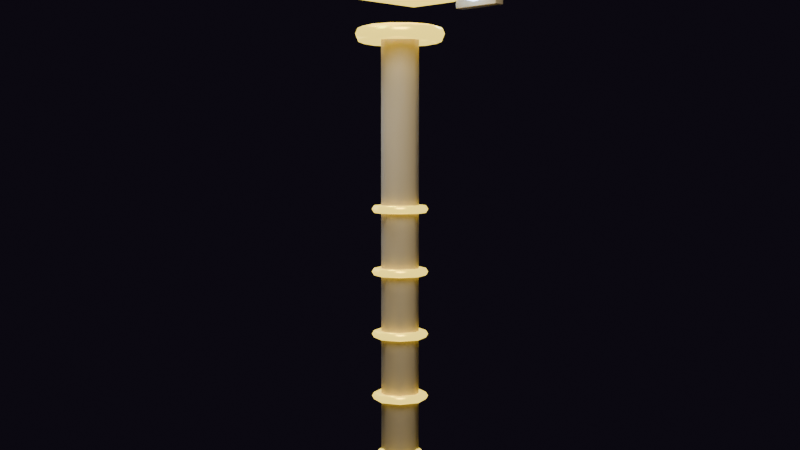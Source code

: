 # Source: source.blend  (saved by Blender 4.5.91; exported with 4.5.12 LTS)
import bpy
from mathutils import Matrix  # noqa: F401  (used for matrix-valued properties, if any)

bpy.ops.wm.read_factory_settings(use_empty=True)
scene = bpy.context.scene
scene.name = 'Scene'

# ---- collections
col_collection = bpy.data.collections.new('Collection'); scene.collection.children.link(col_collection)

# ---- materials (node trees are filled in below, after node groups)
mat_m_hammerstone = bpy.data.materials.new('M_HammerStone')
mat_m_hammergold = bpy.data.materials.new('M_HammerGold')
mat_m_lightningcore = bpy.data.materials.new('M_LightningCore')

# ---- material node trees
mat_m_hammerstone.use_nodes = True; mat_m_hammerstone.node_tree.nodes.clear()
_N = mat_m_hammerstone.node_tree.nodes; _L = mat_m_hammerstone.node_tree.links
n0 = _N.new('ShaderNodeOutputMaterial'); n0.name = 'Material Output'; n0.location = (0, 0)
n1 = _N.new('ShaderNodeBsdfPrincipled'); n1.name = 'Principled BSDF'; n1.location = (0, 0)
n1.inputs[0].default_value = (0.57, 0.48, 0.33, 1.0)
n1.inputs[2].default_value = 0.7
_L.new(n1.outputs[0], n0.inputs[0])
n0.is_active_output = True
mat_m_hammergold.use_nodes = True; mat_m_hammergold.node_tree.nodes.clear()
_N = mat_m_hammergold.node_tree.nodes; _L = mat_m_hammergold.node_tree.links
n0 = _N.new('ShaderNodeOutputMaterial'); n0.name = 'Material Output'; n0.location = (0, 0)
n1 = _N.new('ShaderNodeBsdfPrincipled'); n1.name = 'Principled BSDF'; n1.location = (0, 0)
n1.inputs[0].default_value = (1.0, 0.68, 0.0, 1.0)
n1.inputs[1].default_value = 0.9
n1.inputs[2].default_value = 0.25
n1.inputs[27].default_value = (1.0, 0.75, 0.1, 1.0)
n1.inputs[28].default_value = 2.0
_L.new(n1.outputs[0], n0.inputs[0])
n0.is_active_output = True
mat_m_lightningcore.use_nodes = True; mat_m_lightningcore.node_tree.nodes.clear()
_N = mat_m_lightningcore.node_tree.nodes; _L = mat_m_lightningcore.node_tree.links
n0 = _N.new('ShaderNodeOutputMaterial'); n0.name = 'Material Output'; n0.location = (0, 0)
n1 = _N.new('ShaderNodeBsdfPrincipled'); n1.name = 'Principled BSDF'; n1.location = (0, 0)
n1.inputs[0].default_value = (0.3, 0.5, 1.0, 1.0)
n1.inputs[2].default_value = 0.0
n1.inputs[27].default_value = (0.5, 0.7, 1.0, 1.0)
n1.inputs[28].default_value = 8.0
_L.new(n1.outputs[0], n0.inputs[0])
n0.is_active_output = True

# ---- world
world_world = bpy.data.worlds.new('World'); scene.world = world_world
world_world.use_nodes = True; world_world.node_tree.nodes.clear()
_N = world_world.node_tree.nodes; _L = world_world.node_tree.links
n0 = _N.new('ShaderNodeOutputWorld'); n0.name = 'World Output'; n0.location = (200, 100)
n1 = _N.new('ShaderNodeBackground'); n1.name = 'Background'; n1.location = (-200, 100)
n1.inputs[0].default_value = (0.02, 0.015, 0.03, 1.0)
n1.inputs[1].default_value = 0.3
_L.new(n1.outputs[0], n0.inputs[0])
n0.is_active_output = True
world_world.color = (0.05088, 0.05088, 0.05088)
world_world.sun_shadow_jitter_overblur = 0.0

# ---- cameras
cam_camera_002 = bpy.data.cameras.new('Camera.002')

# ---- lights
light_area_001 = bpy.data.lights.new('Area.001', 'AREA')
light_area_001.color = (1.0, 0.9, 0.7)
light_area_001.energy = 100.0
light_area_001.size = 2.0
light_area_001.size_y = 1.0
light_area_002 = bpy.data.lights.new('Area.002', 'AREA')
light_area_002.color = (0.6, 0.7, 1.0)
light_area_002.energy = 30.0
light_area_002.size = 3.0
light_area_002.size_y = 1.0
light_area_003 = bpy.data.lights.new('Area.003', 'AREA')
light_area_003.energy = 60.0
light_area_003.size = 1.0
light_area_003.size_y = 1.0

# ---- meshes
me_cylinder_015 = bpy.data.meshes.new('Cylinder.015')
me_cylinder_015.from_pydata([(0.0, 0.06, -0.7), (0.0, 0.06, 0.7), (0.04243, 0.04243, -0.7), (0.04243, 0.04243, 0.7), (0.06, 0.0, -0.7), (0.06, 0.0, 0.7), (0.04243, -0.04243, -0.7), (0.04243, -0.04243, 0.7), (0.0, -0.06, -0.7), (0.0, -0.06, 0.7), (-0.04243, -0.04243, -0.7), (-0.04243, -0.04243, 0.7), (-0.06, 0.0, -0.7), (-0.06, 0.0, 0.7), (-0.04243, 0.04243, -0.7), (-0.04243, 0.04243, 0.7)], [], [(0, 1, 3, 2), (2, 3, 5, 4), (4, 5, 7, 6), (6, 7, 9, 8), (8, 9, 11, 10), (10, 11, 13, 12), (3, 1, 15, 13, 11, 9, 7, 5), (12, 13, 15, 14), (14, 15, 1, 0), (0, 2, 4, 6, 8, 10, 12, 14)])
me_cylinder_015.polygons.foreach_set('use_smooth', [True] * 10)
_uv = me_cylinder_015.uv_layers.new(name='UVMap')
_uv.uv.foreach_set('vector', [1.0, 0.5, 1.0, 1.0, 0.875, 1.0, 0.875, 0.5, 0.875, 0.5, 0.875, 1.0, 0.75, 1.0, 0.75, 0.5, 0.75, 0.5, 0.75, 1.0, 0.625, 1.0, 0.625, 0.5, 0.625, 0.5, 0.625, 1.0, 0.5, 1.0, 0.5, 0.5, 0.5, 0.5, 0.5, 1.0, 0.375, 1.0, 0.375, 0.5, 0.375, 0.5, 0.375, 1.0, 0.25, 1.0, 0.25, 0.5, 0.4197, 0.4197, 0.25, 0.49, 0.08029, 0.4197, 0.01, 0.25, 0.08029, 0.08029, 0.25, 0.01, 0.4197, 0.08029, 0.49, 0.25, 0.25, 0.5, 0.25, 1.0, 0.125, 1.0, 0.125, 0.5, 0.125, 0.5, 0.125, 1.0, 0.0, 1.0, 0.0, 0.5, 0.75, 0.49, 0.9197, 0.4197, 0.99, 0.25, 0.9197, 0.08029, 0.75, 0.01, 0.5803, 0.08029, 0.51, 0.25, 0.5803, 0.4197])
me_cylinder_015.materials.append(mat_m_hammerstone)
me_cylinder_015.update()
me_torus_007 = bpy.data.meshes.new('Torus.007')
me_torus_007.from_pydata([(0.09, 0.0, 0.0), (0.0825, 0.0, 0.01299), (0.0675, 0.0, 0.01299), (0.06, 0.0, 1.837e-18), (0.0675, 0.0, -0.01299), (0.0825, 0.0, -0.01299), (0.06364, 0.06364, 0.0), (0.05834, 0.05834, 0.01299), (0.04773, 0.04773, 0.01299), (0.04243, 0.04243, 1.837e-18), (0.04773, 0.04773, -0.01299), (0.05834, 0.05834, -0.01299), (6.795e-09, 0.09, 0.0), (6.229e-09, 0.0825, 0.01299), (5.096e-09, 0.0675, 0.01299), (4.53e-09, 0.06, 1.837e-18), (5.096e-09, 0.0675, -0.01299), (6.229e-09, 0.0825, -0.01299), (-0.06364, 0.06364, 0.0), (-0.05834, 0.05834, 0.01299), (-0.04773, 0.04773, 0.01299), (-0.04243, 0.04243, 1.837e-18), (-0.04773, 0.04773, -0.01299), (-0.05834, 0.05834, -0.01299), (-0.09, 7.868e-09, 0.0), (-0.0825, 7.212e-09, 0.01299), (-0.0675, 5.901e-09, 0.01299), (-0.06, 5.245e-09, 1.837e-18), (-0.0675, 5.901e-09, -0.01299), (-0.0825, 7.212e-09, -0.01299), (-0.06364, -0.06364, 0.0), (-0.05834, -0.05834, 0.01299), (-0.04773, -0.04773, 0.01299), (-0.04243, -0.04243, 1.837e-18), (-0.04773, -0.04773, -0.01299), (-0.05834, -0.05834, -0.01299), (6.795e-09, -0.09, 0.0), (6.229e-09, -0.0825, 0.01299), (5.096e-09, -0.0675, 0.01299), (4.53e-09, -0.06, 1.837e-18), (5.096e-09, -0.0675, -0.01299), (6.229e-09, -0.0825, -0.01299), (0.06364, -0.06364, 0.0), (0.05834, -0.05834, 0.01299), (0.04773, -0.04773, 0.01299), (0.04243, -0.04243, 1.837e-18), (0.04773, -0.04773, -0.01299), (0.05834, -0.05834, -0.01299)], [], [(0, 6, 7, 1), (1, 7, 8, 2), (2, 8, 9, 3), (3, 9, 10, 4), (4, 10, 11, 5), (5, 11, 6, 0), (6, 12, 13, 7), (7, 13, 14, 8), (8, 14, 15, 9), (9, 15, 16, 10), (10, 16, 17, 11), (11, 17, 12, 6), (12, 18, 19, 13), (13, 19, 20, 14), (14, 20, 21, 15), (15, 21, 22, 16), (16, 22, 23, 17), (17, 23, 18, 12), (18, 24, 25, 19), (19, 25, 26, 20), (20, 26, 27, 21), (21, 27, 28, 22), (22, 28, 29, 23), (23, 29, 24, 18), (24, 30, 31, 25), (25, 31, 32, 26), (26, 32, 33, 27), (27, 33, 34, 28), (28, 34, 35, 29), (29, 35, 30, 24), (30, 36, 37, 31), (31, 37, 38, 32), (32, 38, 39, 33), (33, 39, 40, 34), (34, 40, 41, 35), (35, 41, 36, 30), (36, 42, 43, 37), (37, 43, 44, 38), (38, 44, 45, 39), (39, 45, 46, 40), (40, 46, 47, 41), (41, 47, 42, 36), (42, 0, 1, 43), (43, 1, 2, 44), (44, 2, 3, 45), (45, 3, 4, 46), (46, 4, 5, 47), (47, 5, 0, 42)])
me_torus_007.polygons.foreach_set('use_smooth', [True] * 48)
_uv = me_torus_007.uv_layers.new(name='UVMap')
_uv.uv.foreach_set('vector', [0.5, 0.5, 0.625, 0.5, 0.625, 0.6667, 0.5, 0.6667, 0.5, 0.6667, 0.625, 0.6667, 0.625, 0.8333, 0.5, 0.8333, 0.5, 0.8333, 0.625, 0.8333, 0.625, 1.0, 0.5, 1.0, 0.5, -1.11e-16, 0.625, -1.11e-16, 0.625, 0.1667, 0.5, 0.1667, 0.5, 0.1667, 0.625, 0.1667, 0.625, 0.3333, 0.5, 0.3333, 0.5, 0.3333, 0.625, 0.3333, 0.625, 0.5, 0.5, 0.5, 0.625, 0.5, 0.75, 0.5, 0.75, 0.6667, 0.625, 0.6667, 0.625, 0.6667, 0.75, 0.6667, 0.75, 0.8333, 0.625, 0.8333, 0.625, 0.8333, 0.75, 0.8333, 0.75, 1.0, 0.625, 1.0, 0.625, -1.11e-16, 0.75, -1.11e-16, 0.75, 0.1667, 0.625, 0.1667, 0.625, 0.1667, 0.75, 0.1667, 0.75, 0.3333, 0.625, 0.3333, 0.625, 0.3333, 0.75, 0.3333, 0.75, 0.5, 0.625, 0.5, 0.75, 0.5, 0.875, 0.5, 0.875, 0.6667, 0.75, 0.6667, 0.75, 0.6667, 0.875, 0.6667, 0.875, 0.8333, 0.75, 0.8333, 0.75, 0.8333, 0.875, 0.8333, 0.875, 1.0, 0.75, 1.0, 0.75, -1.11e-16, 0.875, -1.11e-16, 0.875, 0.1667, 0.75, 0.1667, 0.75, 0.1667, 0.875, 0.1667, 0.875, 0.3333, 0.75, 0.3333, 0.75, 0.3333, 0.875, 0.3333, 0.875, 0.5, 0.75, 0.5, 0.875, 0.5, 1.0, 0.5, 1.0, 0.6667, 0.875, 0.6667, 0.875, 0.6667, 1.0, 0.6667, 1.0, 0.8333, 0.875, 0.8333, 0.875, 0.8333, 1.0, 0.8333, 1.0, 1.0, 0.875, 1.0, 0.875, -1.11e-16, 1.0, -1.11e-16, 1.0, 0.1667, 0.875, 0.1667, 0.875, 0.1667, 1.0, 0.1667, 1.0, 0.3333, 0.875, 0.3333, 0.875, 0.3333, 1.0, 0.3333, 1.0, 0.5, 0.875, 0.5, 0.0, 0.5, 0.125, 0.5, 0.125, 0.6667, 0.0, 0.6667, 0.0, 0.6667, 0.125, 0.6667, 0.125, 0.8333, 0.0, 0.8333, 0.0, 0.8333, 0.125, 0.8333, 0.125, 1.0, 0.0, 1.0, 0.0, -1.11e-16, 0.125, -1.11e-16, 0.125, 0.1667, 0.0, 0.1667, 0.0, 0.1667, 0.125, 0.1667, 0.125, 0.3333, 0.0, 0.3333, 0.0, 0.3333, 0.125, 0.3333, 0.125, 0.5, 0.0, 0.5, 0.125, 0.5, 0.25, 0.5, 0.25, 0.6667, 0.125, 0.6667, 0.125, 0.6667, 0.25, 0.6667, 0.25, 0.8333, 0.125, 0.8333, 0.125, 0.8333, 0.25, 0.8333, 0.25, 1.0, 0.125, 1.0, 0.125, -1.11e-16, 0.25, -1.11e-16, 0.25, 0.1667, 0.125, 0.1667, 0.125, 0.1667, 0.25, 0.1667, 0.25, 0.3333, 0.125, 0.3333, 0.125, 0.3333, 0.25, 0.3333, 0.25, 0.5, 0.125, 0.5, 0.25, 0.5, 0.375, 0.5, 0.375, 0.6667, 0.25, 0.6667, 0.25, 0.6667, 0.375, 0.6667, 0.375, 0.8333, 0.25, 0.8333, 0.25, 0.8333, 0.375, 0.8333, 0.375, 1.0, 0.25, 1.0, 0.25, -1.11e-16, 0.375, -1.11e-16, 0.375, 0.1667, 0.25, 0.1667, 0.25, 0.1667, 0.375, 0.1667, 0.375, 0.3333, 0.25, 0.3333, 0.25, 0.3333, 0.375, 0.3333, 0.375, 0.5, 0.25, 0.5, 0.375, 0.5, 0.5, 0.5, 0.5, 0.6667, 0.375, 0.6667, 0.375, 0.6667, 0.5, 0.6667, 0.5, 0.8333, 0.375, 0.8333, 0.375, 0.8333, 0.5, 0.8333, 0.5, 1.0, 0.375, 1.0, 0.375, -1.11e-16, 0.5, -1.11e-16, 0.5, 0.1667, 0.375, 0.1667, 0.375, 0.1667, 0.5, 0.1667, 0.5, 0.3333, 0.375, 0.3333, 0.375, 0.3333, 0.5, 0.3333, 0.5, 0.5, 0.375, 0.5])
me_torus_007.materials.append(mat_m_hammergold)
me_torus_007.update()
me_torus_008 = bpy.data.meshes.new('Torus.008')
me_torus_008.from_pydata([(0.09, 0.0, 0.0), (0.0825, 0.0, 0.01299), (0.0675, 0.0, 0.01299), (0.06, 0.0, 1.837e-18), (0.0675, 0.0, -0.01299), (0.0825, 0.0, -0.01299), (0.06364, 0.06364, 0.0), (0.05834, 0.05834, 0.01299), (0.04773, 0.04773, 0.01299), (0.04243, 0.04243, 1.837e-18), (0.04773, 0.04773, -0.01299), (0.05834, 0.05834, -0.01299), (6.795e-09, 0.09, 0.0), (6.229e-09, 0.0825, 0.01299), (5.096e-09, 0.0675, 0.01299), (4.53e-09, 0.06, 1.837e-18), (5.096e-09, 0.0675, -0.01299), (6.229e-09, 0.0825, -0.01299), (-0.06364, 0.06364, 0.0), (-0.05834, 0.05834, 0.01299), (-0.04773, 0.04773, 0.01299), (-0.04243, 0.04243, 1.837e-18), (-0.04773, 0.04773, -0.01299), (-0.05834, 0.05834, -0.01299), (-0.09, 7.868e-09, 0.0), (-0.0825, 7.212e-09, 0.01299), (-0.0675, 5.901e-09, 0.01299), (-0.06, 5.245e-09, 1.837e-18), (-0.0675, 5.901e-09, -0.01299), (-0.0825, 7.212e-09, -0.01299), (-0.06364, -0.06364, 0.0), (-0.05834, -0.05834, 0.01299), (-0.04773, -0.04773, 0.01299), (-0.04243, -0.04243, 1.837e-18), (-0.04773, -0.04773, -0.01299), (-0.05834, -0.05834, -0.01299), (6.795e-09, -0.09, 0.0), (6.229e-09, -0.0825, 0.01299), (5.096e-09, -0.0675, 0.01299), (4.53e-09, -0.06, 1.837e-18), (5.096e-09, -0.0675, -0.01299), (6.229e-09, -0.0825, -0.01299), (0.06364, -0.06364, 0.0), (0.05834, -0.05834, 0.01299), (0.04773, -0.04773, 0.01299), (0.04243, -0.04243, 1.837e-18), (0.04773, -0.04773, -0.01299), (0.05834, -0.05834, -0.01299)], [], [(0, 6, 7, 1), (1, 7, 8, 2), (2, 8, 9, 3), (3, 9, 10, 4), (4, 10, 11, 5), (5, 11, 6, 0), (6, 12, 13, 7), (7, 13, 14, 8), (8, 14, 15, 9), (9, 15, 16, 10), (10, 16, 17, 11), (11, 17, 12, 6), (12, 18, 19, 13), (13, 19, 20, 14), (14, 20, 21, 15), (15, 21, 22, 16), (16, 22, 23, 17), (17, 23, 18, 12), (18, 24, 25, 19), (19, 25, 26, 20), (20, 26, 27, 21), (21, 27, 28, 22), (22, 28, 29, 23), (23, 29, 24, 18), (24, 30, 31, 25), (25, 31, 32, 26), (26, 32, 33, 27), (27, 33, 34, 28), (28, 34, 35, 29), (29, 35, 30, 24), (30, 36, 37, 31), (31, 37, 38, 32), (32, 38, 39, 33), (33, 39, 40, 34), (34, 40, 41, 35), (35, 41, 36, 30), (36, 42, 43, 37), (37, 43, 44, 38), (38, 44, 45, 39), (39, 45, 46, 40), (40, 46, 47, 41), (41, 47, 42, 36), (42, 0, 1, 43), (43, 1, 2, 44), (44, 2, 3, 45), (45, 3, 4, 46), (46, 4, 5, 47), (47, 5, 0, 42)])
me_torus_008.polygons.foreach_set('use_smooth', [True] * 48)
_uv = me_torus_008.uv_layers.new(name='UVMap')
_uv.uv.foreach_set('vector', [0.5, 0.5, 0.625, 0.5, 0.625, 0.6667, 0.5, 0.6667, 0.5, 0.6667, 0.625, 0.6667, 0.625, 0.8333, 0.5, 0.8333, 0.5, 0.8333, 0.625, 0.8333, 0.625, 1.0, 0.5, 1.0, 0.5, -1.11e-16, 0.625, -1.11e-16, 0.625, 0.1667, 0.5, 0.1667, 0.5, 0.1667, 0.625, 0.1667, 0.625, 0.3333, 0.5, 0.3333, 0.5, 0.3333, 0.625, 0.3333, 0.625, 0.5, 0.5, 0.5, 0.625, 0.5, 0.75, 0.5, 0.75, 0.6667, 0.625, 0.6667, 0.625, 0.6667, 0.75, 0.6667, 0.75, 0.8333, 0.625, 0.8333, 0.625, 0.8333, 0.75, 0.8333, 0.75, 1.0, 0.625, 1.0, 0.625, -1.11e-16, 0.75, -1.11e-16, 0.75, 0.1667, 0.625, 0.1667, 0.625, 0.1667, 0.75, 0.1667, 0.75, 0.3333, 0.625, 0.3333, 0.625, 0.3333, 0.75, 0.3333, 0.75, 0.5, 0.625, 0.5, 0.75, 0.5, 0.875, 0.5, 0.875, 0.6667, 0.75, 0.6667, 0.75, 0.6667, 0.875, 0.6667, 0.875, 0.8333, 0.75, 0.8333, 0.75, 0.8333, 0.875, 0.8333, 0.875, 1.0, 0.75, 1.0, 0.75, -1.11e-16, 0.875, -1.11e-16, 0.875, 0.1667, 0.75, 0.1667, 0.75, 0.1667, 0.875, 0.1667, 0.875, 0.3333, 0.75, 0.3333, 0.75, 0.3333, 0.875, 0.3333, 0.875, 0.5, 0.75, 0.5, 0.875, 0.5, 1.0, 0.5, 1.0, 0.6667, 0.875, 0.6667, 0.875, 0.6667, 1.0, 0.6667, 1.0, 0.8333, 0.875, 0.8333, 0.875, 0.8333, 1.0, 0.8333, 1.0, 1.0, 0.875, 1.0, 0.875, -1.11e-16, 1.0, -1.11e-16, 1.0, 0.1667, 0.875, 0.1667, 0.875, 0.1667, 1.0, 0.1667, 1.0, 0.3333, 0.875, 0.3333, 0.875, 0.3333, 1.0, 0.3333, 1.0, 0.5, 0.875, 0.5, 0.0, 0.5, 0.125, 0.5, 0.125, 0.6667, 0.0, 0.6667, 0.0, 0.6667, 0.125, 0.6667, 0.125, 0.8333, 0.0, 0.8333, 0.0, 0.8333, 0.125, 0.8333, 0.125, 1.0, 0.0, 1.0, 0.0, -1.11e-16, 0.125, -1.11e-16, 0.125, 0.1667, 0.0, 0.1667, 0.0, 0.1667, 0.125, 0.1667, 0.125, 0.3333, 0.0, 0.3333, 0.0, 0.3333, 0.125, 0.3333, 0.125, 0.5, 0.0, 0.5, 0.125, 0.5, 0.25, 0.5, 0.25, 0.6667, 0.125, 0.6667, 0.125, 0.6667, 0.25, 0.6667, 0.25, 0.8333, 0.125, 0.8333, 0.125, 0.8333, 0.25, 0.8333, 0.25, 1.0, 0.125, 1.0, 0.125, -1.11e-16, 0.25, -1.11e-16, 0.25, 0.1667, 0.125, 0.1667, 0.125, 0.1667, 0.25, 0.1667, 0.25, 0.3333, 0.125, 0.3333, 0.125, 0.3333, 0.25, 0.3333, 0.25, 0.5, 0.125, 0.5, 0.25, 0.5, 0.375, 0.5, 0.375, 0.6667, 0.25, 0.6667, 0.25, 0.6667, 0.375, 0.6667, 0.375, 0.8333, 0.25, 0.8333, 0.25, 0.8333, 0.375, 0.8333, 0.375, 1.0, 0.25, 1.0, 0.25, -1.11e-16, 0.375, -1.11e-16, 0.375, 0.1667, 0.25, 0.1667, 0.25, 0.1667, 0.375, 0.1667, 0.375, 0.3333, 0.25, 0.3333, 0.25, 0.3333, 0.375, 0.3333, 0.375, 0.5, 0.25, 0.5, 0.375, 0.5, 0.5, 0.5, 0.5, 0.6667, 0.375, 0.6667, 0.375, 0.6667, 0.5, 0.6667, 0.5, 0.8333, 0.375, 0.8333, 0.375, 0.8333, 0.5, 0.8333, 0.5, 1.0, 0.375, 1.0, 0.375, -1.11e-16, 0.5, -1.11e-16, 0.5, 0.1667, 0.375, 0.1667, 0.375, 0.1667, 0.5, 0.1667, 0.5, 0.3333, 0.375, 0.3333, 0.375, 0.3333, 0.5, 0.3333, 0.5, 0.5, 0.375, 0.5])
me_torus_008.materials.append(mat_m_hammergold)
me_torus_008.update()
me_torus_009 = bpy.data.meshes.new('Torus.009')
me_torus_009.from_pydata([(0.09, 0.0, 0.0), (0.0825, 0.0, 0.01299), (0.0675, 0.0, 0.01299), (0.06, 0.0, 1.837e-18), (0.0675, 0.0, -0.01299), (0.0825, 0.0, -0.01299), (0.06364, 0.06364, 0.0), (0.05834, 0.05834, 0.01299), (0.04773, 0.04773, 0.01299), (0.04243, 0.04243, 1.837e-18), (0.04773, 0.04773, -0.01299), (0.05834, 0.05834, -0.01299), (6.795e-09, 0.09, 0.0), (6.229e-09, 0.0825, 0.01299), (5.096e-09, 0.0675, 0.01299), (4.53e-09, 0.06, 1.837e-18), (5.096e-09, 0.0675, -0.01299), (6.229e-09, 0.0825, -0.01299), (-0.06364, 0.06364, 0.0), (-0.05834, 0.05834, 0.01299), (-0.04773, 0.04773, 0.01299), (-0.04243, 0.04243, 1.837e-18), (-0.04773, 0.04773, -0.01299), (-0.05834, 0.05834, -0.01299), (-0.09, 7.868e-09, 0.0), (-0.0825, 7.212e-09, 0.01299), (-0.0675, 5.901e-09, 0.01299), (-0.06, 5.245e-09, 1.837e-18), (-0.0675, 5.901e-09, -0.01299), (-0.0825, 7.212e-09, -0.01299), (-0.06364, -0.06364, 0.0), (-0.05834, -0.05834, 0.01299), (-0.04773, -0.04773, 0.01299), (-0.04243, -0.04243, 1.837e-18), (-0.04773, -0.04773, -0.01299), (-0.05834, -0.05834, -0.01299), (6.795e-09, -0.09, 0.0), (6.229e-09, -0.0825, 0.01299), (5.096e-09, -0.0675, 0.01299), (4.53e-09, -0.06, 1.837e-18), (5.096e-09, -0.0675, -0.01299), (6.229e-09, -0.0825, -0.01299), (0.06364, -0.06364, 0.0), (0.05834, -0.05834, 0.01299), (0.04773, -0.04773, 0.01299), (0.04243, -0.04243, 1.837e-18), (0.04773, -0.04773, -0.01299), (0.05834, -0.05834, -0.01299)], [], [(0, 6, 7, 1), (1, 7, 8, 2), (2, 8, 9, 3), (3, 9, 10, 4), (4, 10, 11, 5), (5, 11, 6, 0), (6, 12, 13, 7), (7, 13, 14, 8), (8, 14, 15, 9), (9, 15, 16, 10), (10, 16, 17, 11), (11, 17, 12, 6), (12, 18, 19, 13), (13, 19, 20, 14), (14, 20, 21, 15), (15, 21, 22, 16), (16, 22, 23, 17), (17, 23, 18, 12), (18, 24, 25, 19), (19, 25, 26, 20), (20, 26, 27, 21), (21, 27, 28, 22), (22, 28, 29, 23), (23, 29, 24, 18), (24, 30, 31, 25), (25, 31, 32, 26), (26, 32, 33, 27), (27, 33, 34, 28), (28, 34, 35, 29), (29, 35, 30, 24), (30, 36, 37, 31), (31, 37, 38, 32), (32, 38, 39, 33), (33, 39, 40, 34), (34, 40, 41, 35), (35, 41, 36, 30), (36, 42, 43, 37), (37, 43, 44, 38), (38, 44, 45, 39), (39, 45, 46, 40), (40, 46, 47, 41), (41, 47, 42, 36), (42, 0, 1, 43), (43, 1, 2, 44), (44, 2, 3, 45), (45, 3, 4, 46), (46, 4, 5, 47), (47, 5, 0, 42)])
me_torus_009.polygons.foreach_set('use_smooth', [True] * 48)
_uv = me_torus_009.uv_layers.new(name='UVMap')
_uv.uv.foreach_set('vector', [0.5, 0.5, 0.625, 0.5, 0.625, 0.6667, 0.5, 0.6667, 0.5, 0.6667, 0.625, 0.6667, 0.625, 0.8333, 0.5, 0.8333, 0.5, 0.8333, 0.625, 0.8333, 0.625, 1.0, 0.5, 1.0, 0.5, -1.11e-16, 0.625, -1.11e-16, 0.625, 0.1667, 0.5, 0.1667, 0.5, 0.1667, 0.625, 0.1667, 0.625, 0.3333, 0.5, 0.3333, 0.5, 0.3333, 0.625, 0.3333, 0.625, 0.5, 0.5, 0.5, 0.625, 0.5, 0.75, 0.5, 0.75, 0.6667, 0.625, 0.6667, 0.625, 0.6667, 0.75, 0.6667, 0.75, 0.8333, 0.625, 0.8333, 0.625, 0.8333, 0.75, 0.8333, 0.75, 1.0, 0.625, 1.0, 0.625, -1.11e-16, 0.75, -1.11e-16, 0.75, 0.1667, 0.625, 0.1667, 0.625, 0.1667, 0.75, 0.1667, 0.75, 0.3333, 0.625, 0.3333, 0.625, 0.3333, 0.75, 0.3333, 0.75, 0.5, 0.625, 0.5, 0.75, 0.5, 0.875, 0.5, 0.875, 0.6667, 0.75, 0.6667, 0.75, 0.6667, 0.875, 0.6667, 0.875, 0.8333, 0.75, 0.8333, 0.75, 0.8333, 0.875, 0.8333, 0.875, 1.0, 0.75, 1.0, 0.75, -1.11e-16, 0.875, -1.11e-16, 0.875, 0.1667, 0.75, 0.1667, 0.75, 0.1667, 0.875, 0.1667, 0.875, 0.3333, 0.75, 0.3333, 0.75, 0.3333, 0.875, 0.3333, 0.875, 0.5, 0.75, 0.5, 0.875, 0.5, 1.0, 0.5, 1.0, 0.6667, 0.875, 0.6667, 0.875, 0.6667, 1.0, 0.6667, 1.0, 0.8333, 0.875, 0.8333, 0.875, 0.8333, 1.0, 0.8333, 1.0, 1.0, 0.875, 1.0, 0.875, -1.11e-16, 1.0, -1.11e-16, 1.0, 0.1667, 0.875, 0.1667, 0.875, 0.1667, 1.0, 0.1667, 1.0, 0.3333, 0.875, 0.3333, 0.875, 0.3333, 1.0, 0.3333, 1.0, 0.5, 0.875, 0.5, 0.0, 0.5, 0.125, 0.5, 0.125, 0.6667, 0.0, 0.6667, 0.0, 0.6667, 0.125, 0.6667, 0.125, 0.8333, 0.0, 0.8333, 0.0, 0.8333, 0.125, 0.8333, 0.125, 1.0, 0.0, 1.0, 0.0, -1.11e-16, 0.125, -1.11e-16, 0.125, 0.1667, 0.0, 0.1667, 0.0, 0.1667, 0.125, 0.1667, 0.125, 0.3333, 0.0, 0.3333, 0.0, 0.3333, 0.125, 0.3333, 0.125, 0.5, 0.0, 0.5, 0.125, 0.5, 0.25, 0.5, 0.25, 0.6667, 0.125, 0.6667, 0.125, 0.6667, 0.25, 0.6667, 0.25, 0.8333, 0.125, 0.8333, 0.125, 0.8333, 0.25, 0.8333, 0.25, 1.0, 0.125, 1.0, 0.125, -1.11e-16, 0.25, -1.11e-16, 0.25, 0.1667, 0.125, 0.1667, 0.125, 0.1667, 0.25, 0.1667, 0.25, 0.3333, 0.125, 0.3333, 0.125, 0.3333, 0.25, 0.3333, 0.25, 0.5, 0.125, 0.5, 0.25, 0.5, 0.375, 0.5, 0.375, 0.6667, 0.25, 0.6667, 0.25, 0.6667, 0.375, 0.6667, 0.375, 0.8333, 0.25, 0.8333, 0.25, 0.8333, 0.375, 0.8333, 0.375, 1.0, 0.25, 1.0, 0.25, -1.11e-16, 0.375, -1.11e-16, 0.375, 0.1667, 0.25, 0.1667, 0.25, 0.1667, 0.375, 0.1667, 0.375, 0.3333, 0.25, 0.3333, 0.25, 0.3333, 0.375, 0.3333, 0.375, 0.5, 0.25, 0.5, 0.375, 0.5, 0.5, 0.5, 0.5, 0.6667, 0.375, 0.6667, 0.375, 0.6667, 0.5, 0.6667, 0.5, 0.8333, 0.375, 0.8333, 0.375, 0.8333, 0.5, 0.8333, 0.5, 1.0, 0.375, 1.0, 0.375, -1.11e-16, 0.5, -1.11e-16, 0.5, 0.1667, 0.375, 0.1667, 0.375, 0.1667, 0.5, 0.1667, 0.5, 0.3333, 0.375, 0.3333, 0.375, 0.3333, 0.5, 0.3333, 0.5, 0.5, 0.375, 0.5])
me_torus_009.materials.append(mat_m_hammergold)
me_torus_009.update()
me_torus_010 = bpy.data.meshes.new('Torus.010')
me_torus_010.from_pydata([(0.09, 0.0, 0.0), (0.0825, 0.0, 0.01299), (0.0675, 0.0, 0.01299), (0.06, 0.0, 1.837e-18), (0.0675, 0.0, -0.01299), (0.0825, 0.0, -0.01299), (0.06364, 0.06364, 0.0), (0.05834, 0.05834, 0.01299), (0.04773, 0.04773, 0.01299), (0.04243, 0.04243, 1.837e-18), (0.04773, 0.04773, -0.01299), (0.05834, 0.05834, -0.01299), (6.795e-09, 0.09, 0.0), (6.229e-09, 0.0825, 0.01299), (5.096e-09, 0.0675, 0.01299), (4.53e-09, 0.06, 1.837e-18), (5.096e-09, 0.0675, -0.01299), (6.229e-09, 0.0825, -0.01299), (-0.06364, 0.06364, 0.0), (-0.05834, 0.05834, 0.01299), (-0.04773, 0.04773, 0.01299), (-0.04243, 0.04243, 1.837e-18), (-0.04773, 0.04773, -0.01299), (-0.05834, 0.05834, -0.01299), (-0.09, 7.868e-09, 0.0), (-0.0825, 7.212e-09, 0.01299), (-0.0675, 5.901e-09, 0.01299), (-0.06, 5.245e-09, 1.837e-18), (-0.0675, 5.901e-09, -0.01299), (-0.0825, 7.212e-09, -0.01299), (-0.06364, -0.06364, 0.0), (-0.05834, -0.05834, 0.01299), (-0.04773, -0.04773, 0.01299), (-0.04243, -0.04243, 1.837e-18), (-0.04773, -0.04773, -0.01299), (-0.05834, -0.05834, -0.01299), (6.795e-09, -0.09, 0.0), (6.229e-09, -0.0825, 0.01299), (5.096e-09, -0.0675, 0.01299), (4.53e-09, -0.06, 1.837e-18), (5.096e-09, -0.0675, -0.01299), (6.229e-09, -0.0825, -0.01299), (0.06364, -0.06364, 0.0), (0.05834, -0.05834, 0.01299), (0.04773, -0.04773, 0.01299), (0.04243, -0.04243, 1.837e-18), (0.04773, -0.04773, -0.01299), (0.05834, -0.05834, -0.01299)], [], [(0, 6, 7, 1), (1, 7, 8, 2), (2, 8, 9, 3), (3, 9, 10, 4), (4, 10, 11, 5), (5, 11, 6, 0), (6, 12, 13, 7), (7, 13, 14, 8), (8, 14, 15, 9), (9, 15, 16, 10), (10, 16, 17, 11), (11, 17, 12, 6), (12, 18, 19, 13), (13, 19, 20, 14), (14, 20, 21, 15), (15, 21, 22, 16), (16, 22, 23, 17), (17, 23, 18, 12), (18, 24, 25, 19), (19, 25, 26, 20), (20, 26, 27, 21), (21, 27, 28, 22), (22, 28, 29, 23), (23, 29, 24, 18), (24, 30, 31, 25), (25, 31, 32, 26), (26, 32, 33, 27), (27, 33, 34, 28), (28, 34, 35, 29), (29, 35, 30, 24), (30, 36, 37, 31), (31, 37, 38, 32), (32, 38, 39, 33), (33, 39, 40, 34), (34, 40, 41, 35), (35, 41, 36, 30), (36, 42, 43, 37), (37, 43, 44, 38), (38, 44, 45, 39), (39, 45, 46, 40), (40, 46, 47, 41), (41, 47, 42, 36), (42, 0, 1, 43), (43, 1, 2, 44), (44, 2, 3, 45), (45, 3, 4, 46), (46, 4, 5, 47), (47, 5, 0, 42)])
me_torus_010.polygons.foreach_set('use_smooth', [True] * 48)
_uv = me_torus_010.uv_layers.new(name='UVMap')
_uv.uv.foreach_set('vector', [0.5, 0.5, 0.625, 0.5, 0.625, 0.6667, 0.5, 0.6667, 0.5, 0.6667, 0.625, 0.6667, 0.625, 0.8333, 0.5, 0.8333, 0.5, 0.8333, 0.625, 0.8333, 0.625, 1.0, 0.5, 1.0, 0.5, -1.11e-16, 0.625, -1.11e-16, 0.625, 0.1667, 0.5, 0.1667, 0.5, 0.1667, 0.625, 0.1667, 0.625, 0.3333, 0.5, 0.3333, 0.5, 0.3333, 0.625, 0.3333, 0.625, 0.5, 0.5, 0.5, 0.625, 0.5, 0.75, 0.5, 0.75, 0.6667, 0.625, 0.6667, 0.625, 0.6667, 0.75, 0.6667, 0.75, 0.8333, 0.625, 0.8333, 0.625, 0.8333, 0.75, 0.8333, 0.75, 1.0, 0.625, 1.0, 0.625, -1.11e-16, 0.75, -1.11e-16, 0.75, 0.1667, 0.625, 0.1667, 0.625, 0.1667, 0.75, 0.1667, 0.75, 0.3333, 0.625, 0.3333, 0.625, 0.3333, 0.75, 0.3333, 0.75, 0.5, 0.625, 0.5, 0.75, 0.5, 0.875, 0.5, 0.875, 0.6667, 0.75, 0.6667, 0.75, 0.6667, 0.875, 0.6667, 0.875, 0.8333, 0.75, 0.8333, 0.75, 0.8333, 0.875, 0.8333, 0.875, 1.0, 0.75, 1.0, 0.75, -1.11e-16, 0.875, -1.11e-16, 0.875, 0.1667, 0.75, 0.1667, 0.75, 0.1667, 0.875, 0.1667, 0.875, 0.3333, 0.75, 0.3333, 0.75, 0.3333, 0.875, 0.3333, 0.875, 0.5, 0.75, 0.5, 0.875, 0.5, 1.0, 0.5, 1.0, 0.6667, 0.875, 0.6667, 0.875, 0.6667, 1.0, 0.6667, 1.0, 0.8333, 0.875, 0.8333, 0.875, 0.8333, 1.0, 0.8333, 1.0, 1.0, 0.875, 1.0, 0.875, -1.11e-16, 1.0, -1.11e-16, 1.0, 0.1667, 0.875, 0.1667, 0.875, 0.1667, 1.0, 0.1667, 1.0, 0.3333, 0.875, 0.3333, 0.875, 0.3333, 1.0, 0.3333, 1.0, 0.5, 0.875, 0.5, 0.0, 0.5, 0.125, 0.5, 0.125, 0.6667, 0.0, 0.6667, 0.0, 0.6667, 0.125, 0.6667, 0.125, 0.8333, 0.0, 0.8333, 0.0, 0.8333, 0.125, 0.8333, 0.125, 1.0, 0.0, 1.0, 0.0, -1.11e-16, 0.125, -1.11e-16, 0.125, 0.1667, 0.0, 0.1667, 0.0, 0.1667, 0.125, 0.1667, 0.125, 0.3333, 0.0, 0.3333, 0.0, 0.3333, 0.125, 0.3333, 0.125, 0.5, 0.0, 0.5, 0.125, 0.5, 0.25, 0.5, 0.25, 0.6667, 0.125, 0.6667, 0.125, 0.6667, 0.25, 0.6667, 0.25, 0.8333, 0.125, 0.8333, 0.125, 0.8333, 0.25, 0.8333, 0.25, 1.0, 0.125, 1.0, 0.125, -1.11e-16, 0.25, -1.11e-16, 0.25, 0.1667, 0.125, 0.1667, 0.125, 0.1667, 0.25, 0.1667, 0.25, 0.3333, 0.125, 0.3333, 0.125, 0.3333, 0.25, 0.3333, 0.25, 0.5, 0.125, 0.5, 0.25, 0.5, 0.375, 0.5, 0.375, 0.6667, 0.25, 0.6667, 0.25, 0.6667, 0.375, 0.6667, 0.375, 0.8333, 0.25, 0.8333, 0.25, 0.8333, 0.375, 0.8333, 0.375, 1.0, 0.25, 1.0, 0.25, -1.11e-16, 0.375, -1.11e-16, 0.375, 0.1667, 0.25, 0.1667, 0.25, 0.1667, 0.375, 0.1667, 0.375, 0.3333, 0.25, 0.3333, 0.25, 0.3333, 0.375, 0.3333, 0.375, 0.5, 0.25, 0.5, 0.375, 0.5, 0.5, 0.5, 0.5, 0.6667, 0.375, 0.6667, 0.375, 0.6667, 0.5, 0.6667, 0.5, 0.8333, 0.375, 0.8333, 0.375, 0.8333, 0.5, 0.8333, 0.5, 1.0, 0.375, 1.0, 0.375, -1.11e-16, 0.5, -1.11e-16, 0.5, 0.1667, 0.375, 0.1667, 0.375, 0.1667, 0.5, 0.1667, 0.5, 0.3333, 0.375, 0.3333, 0.375, 0.3333, 0.5, 0.3333, 0.5, 0.5, 0.375, 0.5])
me_torus_010.materials.append(mat_m_hammergold)
me_torus_010.update()
me_sphere = bpy.data.meshes.new('Sphere')
me_sphere.from_pydata([(0.0, 0.09239, 0.03827), (0.0, 0.03827, -0.09239), (0.01913, 0.03314, 0.09239), (0.03536, 0.06124, 0.07071), (0.04619, 0.08001, 0.03827), (0.05, 0.0866, 0.0), (0.04619, 0.08001, -0.03827), (0.03536, 0.06124, -0.07071), (0.01913, 0.03314, -0.09239), (0.0, 0.0, 0.1), (0.03314, 0.01913, 0.09239), (0.06124, 0.03536, 0.07071), (0.08001, 0.04619, 0.03827), (0.0866, 0.05, 0.0), (0.08001, 0.04619, -0.03827), (0.06124, 0.03536, -0.07071), (0.03314, 0.01913, -0.09239), (0.03827, -1.863e-09, 0.09239), (0.07071, -3.725e-09, 0.07071), (0.09239, -3.725e-09, 0.03827), (0.1, -3.725e-09, 0.0), (0.09239, -3.725e-09, -0.03827), (0.07071, -3.725e-09, -0.07071), (0.03827, -1.863e-09, -0.09239), (0.03314, -0.01913, 0.09239), (0.06124, -0.03536, 0.07071), (0.08001, -0.04619, 0.03827), (0.0866, -0.05, 0.0), (0.08001, -0.04619, -0.03827), (0.06124, -0.03536, -0.07071), (0.03314, -0.01913, -0.09239), (0.01913, -0.03314, 0.09239), (0.03536, -0.06124, 0.07071), (0.04619, -0.08001, 0.03827), (0.05, -0.0866, 0.0), (0.04619, -0.08001, -0.03827), (0.03536, -0.06124, -0.07071), (0.01913, -0.03314, -0.09239), (-5.588e-09, -0.03827, 0.09239), (-7.451e-09, -0.07071, 0.07071), (-7.451e-09, -0.09239, 0.03827), (-7.451e-09, -0.1, 0.0), (-7.451e-09, -0.09239, -0.03827), (-7.451e-09, -0.07071, -0.07071), (-5.588e-09, -0.03827, -0.09239), (-0.01913, -0.03314, 0.09239), (-0.03536, -0.06124, 0.07071), (-0.04619, -0.08001, 0.03827), (-0.05, -0.0866, 0.0), (-0.04619, -0.08001, -0.03827), (-0.03536, -0.06124, -0.07071), (-0.01913, -0.03314, -0.09239), (0.0, 0.0, -0.1), (-0.03314, -0.01913, 0.09239), (-0.06124, -0.03536, 0.07071), (-0.08001, -0.04619, 0.03827), (-0.0866, -0.05, 0.0), (-0.08001, -0.04619, -0.03827), (-0.06124, -0.03536, -0.07071), (-0.03314, -0.01913, -0.09239), (-0.03827, 7.451e-09, 0.09239), (-0.07071, 9.313e-09, 0.07071), (-0.09239, 1.863e-08, 0.03827), (-0.1, 1.118e-08, 0.0), (-0.09239, 1.863e-08, -0.03827), (-0.07071, 9.313e-09, -0.07071), (-0.03827, 7.451e-09, -0.09239), (-0.03314, 0.01913, 0.09239), (-0.06124, 0.03536, 0.07071), (-0.08001, 0.04619, 0.03827), (-0.0866, 0.05, 0.0), (-0.08001, 0.04619, -0.03827), (-0.06124, 0.03536, -0.07071), (-0.03314, 0.01913, -0.09239), (-0.01913, 0.03314, 0.09239), (-0.03536, 0.06124, 0.07071), (-0.04619, 0.08001, 0.03827), (-0.05, 0.0866, 0.0), (-0.04619, 0.08001, -0.03827), (-0.03536, 0.06124, -0.07071), (-0.01913, 0.03314, -0.09239), (7.451e-09, 0.03827, 0.09239), (9.313e-09, 0.07071, 0.07071), (1.49e-08, 0.1, 0.0), (2.235e-08, 0.09239, -0.03827), (9.313e-09, 0.07071, -0.07071)], [], [(1, 85, 7, 8), (84, 83, 5, 6), (0, 82, 3, 4), (81, 9, 2), (52, 1, 8), (85, 84, 6, 7), (83, 0, 4, 5), (82, 81, 2, 3), (2, 9, 10), (52, 8, 16), (7, 6, 14, 15), (5, 4, 12, 13), (3, 2, 10, 11), (8, 7, 15, 16), (6, 5, 13, 14), (4, 3, 11, 12), (15, 14, 21, 22), (13, 12, 19, 20), (11, 10, 17, 18), (16, 15, 22, 23), (14, 13, 20, 21), (12, 11, 18, 19), (10, 9, 17), (52, 16, 23), (23, 22, 29, 30), (21, 20, 27, 28), (19, 18, 25, 26), (17, 9, 24), (52, 23, 30), (22, 21, 28, 29), (20, 19, 26, 27), (18, 17, 24, 25), (28, 27, 34, 35), (26, 25, 32, 33), (24, 9, 31), (52, 30, 37), (29, 28, 35, 36), (27, 26, 33, 34), (25, 24, 31, 32), (30, 29, 36, 37), (52, 37, 44), (36, 35, 42, 43), (34, 33, 40, 41), (32, 31, 38, 39), (37, 36, 43, 44), (35, 34, 41, 42), (33, 32, 39, 40), (31, 9, 38), (41, 40, 47, 48), (39, 38, 45, 46), (44, 43, 50, 51), (42, 41, 48, 49), (40, 39, 46, 47), (38, 9, 45), (52, 44, 51), (43, 42, 49, 50), (51, 50, 58, 59), (49, 48, 56, 57), (47, 46, 54, 55), (45, 9, 53), (52, 51, 59), (50, 49, 57, 58), (48, 47, 55, 56), (46, 45, 53, 54), (55, 54, 61, 62), (53, 9, 60), (52, 59, 66), (58, 57, 64, 65), (56, 55, 62, 63), (54, 53, 60, 61), (59, 58, 65, 66), (57, 56, 63, 64), (52, 66, 73), (65, 64, 71, 72), (63, 62, 69, 70), (61, 60, 67, 68), (66, 65, 72, 73), (64, 63, 70, 71), (62, 61, 68, 69), (60, 9, 67), (68, 67, 74, 75), (73, 72, 79, 80), (71, 70, 77, 78), (69, 68, 75, 76), (67, 9, 74), (52, 73, 80), (72, 71, 78, 79), (70, 69, 76, 77), (80, 79, 85, 1), (78, 77, 83, 84), (76, 75, 82, 0), (74, 9, 81), (52, 80, 1), (79, 78, 84, 85), (77, 76, 0, 83), (75, 74, 81, 82)])
me_sphere.polygons.foreach_set('use_smooth', [True] * 96)
_uv = me_sphere.uv_layers.new(name='UVMap')
_uv.uv.foreach_set('vector', [0.75, 0.125, 0.75, 0.25, 0.6667, 0.25, 0.6667, 0.125, 0.75, 0.375, 0.75, 0.5, 0.6667, 0.5, 0.6667, 0.375, 0.75, 0.625, 0.75, 0.75, 0.6667, 0.75, 0.6667, 0.625, 0.75, 0.875, 0.7083, 1.0, 0.6667, 0.875, 0.7083, 0.0, 0.75, 0.125, 0.6667, 0.125, 0.75, 0.25, 0.75, 0.375, 0.6667, 0.375, 0.6667, 0.25, 0.75, 0.5, 0.75, 0.625, 0.6667, 0.625, 0.6667, 0.5, 0.75, 0.75, 0.75, 0.875, 0.6667, 0.875, 0.6667, 0.75, 0.6667, 0.875, 0.625, 1.0, 0.5833, 0.875, 0.625, 0.0, 0.6667, 0.125, 0.5833, 0.125, 0.6667, 0.25, 0.6667, 0.375, 0.5833, 0.375, 0.5833, 0.25, 0.6667, 0.5, 0.6667, 0.625, 0.5833, 0.625, 0.5833, 0.5, 0.6667, 0.75, 0.6667, 0.875, 0.5833, 0.875, 0.5833, 0.75, 0.6667, 0.125, 0.6667, 0.25, 0.5833, 0.25, 0.5833, 0.125, 0.6667, 0.375, 0.6667, 0.5, 0.5833, 0.5, 0.5833, 0.375, 0.6667, 0.625, 0.6667, 0.75, 0.5833, 0.75, 0.5833, 0.625, 0.5833, 0.25, 0.5833, 0.375, 0.5, 0.375, 0.5, 0.25, 0.5833, 0.5, 0.5833, 0.625, 0.5, 0.625, 0.5, 0.5, 0.5833, 0.75, 0.5833, 0.875, 0.5, 0.875, 0.5, 0.75, 0.5833, 0.125, 0.5833, 0.25, 0.5, 0.25, 0.5, 0.125, 0.5833, 0.375, 0.5833, 0.5, 0.5, 0.5, 0.5, 0.375, 0.5833, 0.625, 0.5833, 0.75, 0.5, 0.75, 0.5, 0.625, 0.5833, 0.875, 0.5417, 1.0, 0.5, 0.875, 0.5417, 0.0, 0.5833, 0.125, 0.5, 0.125, 0.5, 0.125, 0.5, 0.25, 0.4167, 0.25, 0.4167, 0.125, 0.5, 0.375, 0.5, 0.5, 0.4167, 0.5, 0.4167, 0.375, 0.5, 0.625, 0.5, 0.75, 0.4167, 0.75, 0.4167, 0.625, 0.5, 0.875, 0.4583, 1.0, 0.4167, 0.875, 0.4583, 0.0, 0.5, 0.125, 0.4167, 0.125, 0.5, 0.25, 0.5, 0.375, 0.4167, 0.375, 0.4167, 0.25, 0.5, 0.5, 0.5, 0.625, 0.4167, 0.625, 0.4167, 0.5, 0.5, 0.75, 0.5, 0.875, 0.4167, 0.875, 0.4167, 0.75, 0.4167, 0.375, 0.4167, 0.5, 0.3333, 0.5, 0.3333, 0.375, 0.4167, 0.625, 0.4167, 0.75, 0.3333, 0.75, 0.3333, 0.625, 0.4167, 0.875, 0.375, 1.0, 0.3333, 0.875, 0.375, 0.0, 0.4167, 0.125, 0.3333, 0.125, 0.4167, 0.25, 0.4167, 0.375, 0.3333, 0.375, 0.3333, 0.25, 0.4167, 0.5, 0.4167, 0.625, 0.3333, 0.625, 0.3333, 0.5, 0.4167, 0.75, 0.4167, 0.875, 0.3333, 0.875, 0.3333, 0.75, 0.4167, 0.125, 0.4167, 0.25, 0.3333, 0.25, 0.3333, 0.125, 0.2917, 0.0, 0.3333, 0.125, 0.25, 0.125, 0.3333, 0.25, 0.3333, 0.375, 0.25, 0.375, 0.25, 0.25, 0.3333, 0.5, 0.3333, 0.625, 0.25, 0.625, 0.25, 0.5, 0.3333, 0.75, 0.3333, 0.875, 0.25, 0.875, 0.25, 0.75, 0.3333, 0.125, 0.3333, 0.25, 0.25, 0.25, 0.25, 0.125, 0.3333, 0.375, 0.3333, 0.5, 0.25, 0.5, 0.25, 0.375, 0.3333, 0.625, 0.3333, 0.75, 0.25, 0.75, 0.25, 0.625, 0.3333, 0.875, 0.2917, 1.0, 0.25, 0.875, 0.25, 0.5, 0.25, 0.625, 0.1667, 0.625, 0.1667, 0.5, 0.25, 0.75, 0.25, 0.875, 0.1667, 0.875, 0.1667, 0.75, 0.25, 0.125, 0.25, 0.25, 0.1667, 0.25, 0.1667, 0.125, 0.25, 0.375, 0.25, 0.5, 0.1667, 0.5, 0.1667, 0.375, 0.25, 0.625, 0.25, 0.75, 0.1667, 0.75, 0.1667, 0.625, 0.25, 0.875, 0.2083, 1.0, 0.1667, 0.875, 0.2083, 0.0, 0.25, 0.125, 0.1667, 0.125, 0.25, 0.25, 0.25, 0.375, 0.1667, 0.375, 0.1667, 0.25, 0.1667, 0.125, 0.1667, 0.25, 0.08333, 0.25, 0.08333, 0.125, 0.1667, 0.375, 0.1667, 0.5, 0.08333, 0.5, 0.08333, 0.375, 0.1667, 0.625, 0.1667, 0.75, 0.08333, 0.75, 0.08333, 0.625, 0.1667, 0.875, 0.125, 1.0, 0.08333, 0.875, 0.125, 0.0, 0.1667, 0.125, 0.08333, 0.125, 0.1667, 0.25, 0.1667, 0.375, 0.08333, 0.375, 0.08333, 0.25, 0.1667, 0.5, 0.1667, 0.625, 0.08333, 0.625, 0.08333, 0.5, 0.1667, 0.75, 0.1667, 0.875, 0.08333, 0.875, 0.08333, 0.75, 0.08333, 0.625, 0.08333, 0.75, 0.0, 0.75, 0.0, 0.625, 0.08333, 0.875, 0.04167, 1.0, 0.0, 0.875, 0.04167, 0.0, 0.08333, 0.125, 0.0, 0.125, 0.08333, 0.25, 0.08333, 0.375, 0.0, 0.375, 0.0, 0.25, 0.08333, 0.5, 0.08333, 0.625, 0.0, 0.625, 0.0, 0.5, 0.08333, 0.75, 0.08333, 0.875, 0.0, 0.875, 0.0, 0.75, 0.08333, 0.125, 0.08333, 0.25, 0.0, 0.25, 0.0, 0.125, 0.08333, 0.375, 0.08333, 0.5, 0.0, 0.5, 0.0, 0.375, 0.9583, 0.0, 1.0, 0.125, 0.9167, 0.125, 1.0, 0.25, 1.0, 0.375, 0.9167, 0.375, 0.9167, 0.25, 1.0, 0.5, 1.0, 0.625, 0.9167, 0.625, 0.9167, 0.5, 1.0, 0.75, 1.0, 0.875, 0.9167, 0.875, 0.9167, 0.75, 1.0, 0.125, 1.0, 0.25, 0.9167, 0.25, 0.9167, 0.125, 1.0, 0.375, 1.0, 0.5, 0.9167, 0.5, 0.9167, 0.375, 1.0, 0.625, 1.0, 0.75, 0.9167, 0.75, 0.9167, 0.625, 1.0, 0.875, 0.9583, 1.0, 0.9167, 0.875, 0.9167, 0.75, 0.9167, 0.875, 0.8333, 0.875, 0.8333, 0.75, 0.9167, 0.125, 0.9167, 0.25, 0.8333, 0.25, 0.8333, 0.125, 0.9167, 0.375, 0.9167, 0.5, 0.8333, 0.5, 0.8333, 0.375, 0.9167, 0.625, 0.9167, 0.75, 0.8333, 0.75, 0.8333, 0.625, 0.9167, 0.875, 0.875, 1.0, 0.8333, 0.875, 0.875, 0.0, 0.9167, 0.125, 0.8333, 0.125, 0.9167, 0.25, 0.9167, 0.375, 0.8333, 0.375, 0.8333, 0.25, 0.9167, 0.5, 0.9167, 0.625, 0.8333, 0.625, 0.8333, 0.5, 0.8333, 0.125, 0.8333, 0.25, 0.75, 0.25, 0.75, 0.125, 0.8333, 0.375, 0.8333, 0.5, 0.75, 0.5, 0.75, 0.375, 0.8333, 0.625, 0.8333, 0.75, 0.75, 0.75, 0.75, 0.625, 0.8333, 0.875, 0.7917, 1.0, 0.75, 0.875, 0.7917, 0.0, 0.8333, 0.125, 0.75, 0.125, 0.8333, 0.25, 0.8333, 0.375, 0.75, 0.375, 0.75, 0.25, 0.8333, 0.5, 0.8333, 0.625, 0.75, 0.625, 0.75, 0.5, 0.8333, 0.75, 0.8333, 0.875, 0.75, 0.875, 0.75, 0.75])
me_sphere.materials.append(mat_m_hammergold)
me_sphere.update()
me_cube_009 = bpy.data.meshes.new('Cube.009')
me_cube_009.from_pydata([(-0.09, -0.155, 1.51), (-0.09, -0.175, 1.53), (-0.11, -0.155, 1.53), (-0.09, -0.1691, 1.516), (-0.1015, -0.1665, 1.518), (-0.1041, -0.1691, 1.53), (-0.1041, -0.155, 1.516), (-0.09, -0.175, 1.71), (-0.09, -0.155, 1.73), (-0.11, -0.155, 1.71), (-0.09, -0.1691, 1.724), (-0.1015, -0.1665, 1.722), (-0.1041, -0.155, 1.724), (-0.1041, -0.1691, 1.71), (-0.09, 0.155, 1.51), (-0.11, 0.155, 1.53), (-0.09, 0.175, 1.53), (-0.1041, 0.155, 1.516), (-0.1015, 0.1665, 1.518), (-0.1041, 0.1691, 1.53), (-0.09, 0.1691, 1.516), (-0.09, 0.155, 1.73), (-0.09, 0.175, 1.71), (-0.11, 0.155, 1.71), (-0.09, 0.1691, 1.724), (-0.1015, 0.1665, 1.722), (-0.1041, 0.1691, 1.71), (-0.1041, 0.155, 1.724), (0.09, -0.155, 1.51), (0.11, -0.155, 1.53), (0.09, -0.175, 1.53), (0.1041, -0.155, 1.516), (0.1015, -0.1665, 1.518), (0.1041, -0.1691, 1.53), (0.09, -0.1691, 1.516), (0.09, -0.155, 1.73), (0.09, -0.175, 1.71), (0.11, -0.155, 1.71), (0.09, -0.1691, 1.724), (0.1015, -0.1665, 1.722), (0.1041, -0.1691, 1.71), (0.1041, -0.155, 1.724), (0.09, 0.155, 1.51), (0.09, 0.175, 1.53), (0.11, 0.155, 1.53), (0.09, 0.1691, 1.516), (0.1015, 0.1665, 1.518), (0.1041, 0.1691, 1.53), (0.1041, 0.155, 1.516), (0.09, 0.155, 1.73), (0.11, 0.155, 1.71), (0.09, 0.175, 1.71), (0.1041, 0.155, 1.724), (0.1015, 0.1665, 1.722), (0.1041, 0.1691, 1.71), (0.09, 0.1691, 1.724)], [], [(0, 3, 4, 6), (1, 5, 4, 3), (2, 6, 4, 5), (7, 10, 11, 13), (8, 12, 11, 10), (9, 13, 11, 12), (14, 17, 18, 20), (15, 19, 18, 17), (16, 20, 18, 19), (21, 24, 25, 27), (22, 26, 25, 24), (23, 27, 25, 26), (28, 31, 32, 34), (29, 33, 32, 31), (30, 34, 32, 33), (35, 38, 39, 41), (36, 40, 39, 38), (37, 41, 39, 40), (42, 45, 46, 48), (43, 47, 46, 45), (44, 48, 46, 47), (49, 52, 53, 55), (50, 54, 53, 52), (51, 55, 53, 54), (14, 0, 6, 17), (17, 6, 2, 15), (1, 7, 13, 5), (5, 13, 9, 2), (8, 21, 27, 12), (12, 27, 23, 9), (22, 16, 19, 26), (26, 19, 15, 23), (42, 14, 20, 45), (45, 20, 16, 43), (21, 49, 55, 24), (24, 55, 51, 22), (50, 44, 47, 54), (54, 47, 43, 51), (28, 42, 48, 31), (31, 48, 44, 29), (49, 35, 41, 52), (52, 41, 37, 50), (36, 30, 33, 40), (40, 33, 29, 37), (0, 28, 34, 3), (3, 34, 30, 1), (35, 8, 10, 38), (38, 10, 7, 36), (14, 42, 28, 0), (2, 9, 23, 15), (30, 36, 7, 1), (49, 21, 8, 35), (16, 22, 51, 43), (44, 50, 37, 29)])
me_cube_009.polygons.foreach_set('use_smooth', [True] * 54)
_uv = me_cube_009.uv_layers.new(name='UVMap')
_uv.uv.foreach_set('vector', [0.1477, 0.7357, 0.1477, 0.75, 0.1346, 0.75, 0.125, 0.7357, 0.3977, 0.9773, 0.3977, 1.0, 0.3846, 1.0, 0.375, 0.9773, 0.3977, 0.01429, 0.375, 0.01429, 0.375, 0.006038, 0.3977, 0.0, 0.6023, 0.9773, 0.625, 0.9773, 0.625, 0.9904, 0.6023, 1.0, 0.8523, 0.7357, 0.875, 0.7357, 0.875, 0.744, 0.8523, 0.75, 0.6023, 0.01429, 0.6023, 0.0, 0.6154, 0.0, 0.625, 0.01429, 0.1477, 0.5143, 0.125, 0.5143, 0.125, 0.506, 0.1477, 0.5, 0.3977, 0.2357, 0.3977, 0.25, 0.3798, 0.2548, 0.375, 0.2357, 0.3977, 0.2727, 0.375, 0.2727, 0.3798, 0.2548, 0.3977, 0.25, 0.8523, 0.5143, 0.8523, 0.5, 0.8654, 0.5, 0.875, 0.5143, 0.6023, 0.2727, 0.6023, 0.25, 0.6202, 0.247, 0.625, 0.2727, 0.6023, 0.2357, 0.625, 0.2357, 0.6202, 0.247, 0.6023, 0.25, 0.3523, 0.7357, 0.375, 0.7357, 0.3782, 0.7512, 0.3636, 0.7614, 0.3977, 0.7357, 0.3977, 0.75, 0.3782, 0.7512, 0.375, 0.7357, 0.3977, 0.7727, 0.3636, 0.7614, 0.3782, 0.7512, 0.3977, 0.75, 0.6477, 0.7357, 0.6364, 0.7614, 0.625, 0.748, 0.625, 0.7357, 0.6023, 0.7727, 0.6023, 0.75, 0.625, 0.748, 0.6364, 0.7614, 0.6023, 0.7357, 0.625, 0.7357, 0.625, 0.748, 0.6023, 0.75, 0.3523, 0.5143, 0.3636, 0.4886, 0.375, 0.502, 0.375, 0.5143, 0.3977, 0.4773, 0.3977, 0.5, 0.375, 0.502, 0.3636, 0.4886, 0.3977, 0.5143, 0.375, 0.5143, 0.375, 0.502, 0.3977, 0.5, 0.6477, 0.5143, 0.625, 0.5143, 0.6218, 0.4988, 0.6364, 0.4886, 0.6023, 0.5143, 0.6023, 0.5, 0.6218, 0.4988, 0.625, 0.5143, 0.6023, 0.4773, 0.6364, 0.4886, 0.6218, 0.4988, 0.6023, 0.5, 0.1477, 0.5143, 0.1477, 0.7357, 0.125, 0.7357, 0.125, 0.5143, 0.375, 0.2357, 0.375, 0.01429, 0.3977, 0.01429, 0.3977, 0.2357, 0.3977, 0.9773, 0.6023, 0.9773, 0.6023, 1.0, 0.3977, 1.0, 0.3977, 0.0, 0.6023, 0.0, 0.6023, 0.01429, 0.3977, 0.01429, 0.8523, 0.7357, 0.8523, 0.5143, 0.875, 0.5143, 0.875, 0.7357, 0.625, 0.01429, 0.625, 0.2357, 0.6023, 0.2357, 0.6023, 0.01429, 0.6023, 0.2727, 0.3977, 0.2727, 0.3977, 0.25, 0.6023, 0.25, 0.6023, 0.25, 0.3977, 0.25, 0.3977, 0.2357, 0.6023, 0.2357, 0.3523, 0.5143, 0.1477, 0.5143, 0.1477, 0.5, 0.3636, 0.4886, 0.3636, 0.4886, 0.375, 0.2727, 0.3977, 0.2727, 0.3977, 0.4773, 0.8523, 0.5143, 0.6477, 0.5143, 0.6364, 0.4886, 0.8523, 0.5, 0.625, 0.2727, 0.6364, 0.4886, 0.6023, 0.4773, 0.6023, 0.2727, 0.6023, 0.5143, 0.3977, 0.5143, 0.3977, 0.5, 0.6023, 0.5, 0.6023, 0.5, 0.3977, 0.5, 0.3977, 0.4773, 0.6023, 0.4773, 0.3523, 0.7357, 0.3523, 0.5143, 0.375, 0.5143, 0.375, 0.7357, 0.375, 0.7357, 0.375, 0.5143, 0.3977, 0.5143, 0.3977, 0.7357, 0.6477, 0.5143, 0.6477, 0.7357, 0.625, 0.7357, 0.625, 0.5143, 0.625, 0.5143, 0.625, 0.7357, 0.6023, 0.7357, 0.6023, 0.5143, 0.6023, 0.7727, 0.3977, 0.7727, 0.3977, 0.75, 0.6023, 0.75, 0.6023, 0.75, 0.3977, 0.75, 0.3977, 0.7357, 0.6023, 0.7357, 0.1477, 0.7357, 0.3523, 0.7357, 0.3636, 0.7614, 0.1477, 0.75, 0.375, 0.9773, 0.3636, 0.7614, 0.3977, 0.7727, 0.3977, 0.9773, 0.6477, 0.7357, 0.8523, 0.7357, 0.8523, 0.75, 0.6364, 0.7614, 0.6364, 0.7614, 0.625, 0.9773, 0.6023, 0.9773, 0.6023, 0.7727, 0.1477, 0.5143, 0.3523, 0.5143, 0.3523, 0.7357, 0.1477, 0.7357, 0.3977, 0.01429, 0.6023, 0.01429, 0.6023, 0.2357, 0.3977, 0.2357, 0.3977, 0.7727, 0.6023, 0.7727, 0.6023, 0.9773, 0.3977, 0.9773, 0.6477, 0.5143, 0.8523, 0.5143, 0.8523, 0.7357, 0.6477, 0.7357, 0.3977, 0.2727, 0.6023, 0.2727, 0.6023, 0.4773, 0.3977, 0.4773, 0.3977, 0.5143, 0.6023, 0.5143, 0.6023, 0.7357, 0.3977, 0.7357])
me_cube_009.materials.append(mat_m_hammergold)
me_cube_009.update()
me_cube_010 = bpy.data.meshes.new('Cube.010')
me_cube_010.from_pydata([(-0.09, -0.4, 1.525), (-0.09, -0.4, 1.715), (-0.09, -0.36, 1.525), (-0.09, -0.36, 1.715), (0.09, -0.4, 1.525), (0.09, -0.4, 1.715), (0.09, -0.36, 1.525), (0.09, -0.36, 1.715)], [], [(0, 1, 3, 2), (2, 3, 7, 6), (6, 7, 5, 4), (4, 5, 1, 0), (2, 6, 4, 0), (7, 3, 1, 5)])
me_cube_010.polygons.foreach_set('use_smooth', [True] * 6)
_uv = me_cube_010.uv_layers.new(name='UVMap')
_uv.uv.foreach_set('vector', [0.375, 0.0, 0.625, 0.0, 0.625, 0.25, 0.375, 0.25, 0.375, 0.25, 0.625, 0.25, 0.625, 0.5, 0.375, 0.5, 0.375, 0.5, 0.625, 0.5, 0.625, 0.75, 0.375, 0.75, 0.375, 0.75, 0.625, 0.75, 0.625, 1.0, 0.375, 1.0, 0.125, 0.5, 0.375, 0.5, 0.375, 0.75, 0.125, 0.75, 0.625, 0.5, 0.875, 0.5, 0.875, 0.75, 0.625, 0.75])
me_cube_010.materials.append(mat_m_hammerstone)
me_cube_010.update()
me_cube_011 = bpy.data.meshes.new('Cube.011')
me_cube_011.from_pydata([(-0.09, 0.36, 1.525), (-0.09, 0.36, 1.715), (-0.09, 0.4, 1.525), (-0.09, 0.4, 1.715), (0.09, 0.36, 1.525), (0.09, 0.36, 1.715), (0.09, 0.4, 1.525), (0.09, 0.4, 1.715)], [], [(0, 1, 3, 2), (2, 3, 7, 6), (6, 7, 5, 4), (4, 5, 1, 0), (2, 6, 4, 0), (7, 3, 1, 5)])
me_cube_011.polygons.foreach_set('use_smooth', [True] * 6)
_uv = me_cube_011.uv_layers.new(name='UVMap')
_uv.uv.foreach_set('vector', [0.375, 0.0, 0.625, 0.0, 0.625, 0.25, 0.375, 0.25, 0.375, 0.25, 0.625, 0.25, 0.625, 0.5, 0.375, 0.5, 0.375, 0.5, 0.625, 0.5, 0.625, 0.75, 0.375, 0.75, 0.375, 0.75, 0.625, 0.75, 0.625, 1.0, 0.375, 1.0, 0.125, 0.5, 0.375, 0.5, 0.375, 0.75, 0.125, 0.75, 0.625, 0.5, 0.875, 0.5, 0.875, 0.75, 0.625, 0.75])
me_cube_011.materials.append(mat_m_hammerstone)
me_cube_011.update()
me_cylinder_016 = bpy.data.meshes.new('Cylinder.016')
me_cylinder_016.from_pydata([(0.0, 0.06, -0.35), (0.0, 0.06, 0.35), (0.05196, 0.03, -0.35), (0.05196, 0.03, 0.35), (0.05196, -0.03, -0.35), (0.05196, -0.03, 0.35), (0.0, -0.06, -0.35), (0.0, -0.06, 0.35), (-0.05196, -0.03, -0.35), (-0.05196, -0.03, 0.35), (-0.05196, 0.03, -0.35), (-0.05196, 0.03, 0.35)], [], [(0, 1, 3, 2), (2, 3, 5, 4), (4, 5, 7, 6), (6, 7, 9, 8), (3, 1, 11, 9, 7, 5), (8, 9, 11, 10), (10, 11, 1, 0), (0, 2, 4, 6, 8, 10)])
me_cylinder_016.polygons.foreach_set('use_smooth', [True] * 8)
_uv = me_cylinder_016.uv_layers.new(name='UVMap')
_uv.uv.foreach_set('vector', [1.0, 0.5, 1.0, 1.0, 0.8333, 1.0, 0.8333, 0.5, 0.8333, 0.5, 0.8333, 1.0, 0.6667, 1.0, 0.6667, 0.5, 0.6667, 0.5, 0.6667, 1.0, 0.5, 1.0, 0.5, 0.5, 0.5, 0.5, 0.5, 1.0, 0.3333, 1.0, 0.3333, 0.5, 0.4578, 0.37, 0.25, 0.49, 0.04215, 0.37, 0.04215, 0.13, 0.25, 0.01, 0.4578, 0.13, 0.3333, 0.5, 0.3333, 1.0, 0.1667, 1.0, 0.1667, 0.5, 0.1667, 0.5, 0.1667, 1.0, -8.941e-08, 1.0, -8.941e-08, 0.5, 0.75, 0.49, 0.9578, 0.37, 0.9578, 0.13, 0.75, 0.01, 0.5422, 0.13, 0.5422, 0.37])
me_cylinder_016.materials.append(mat_m_lightningcore)
me_cylinder_016.update()
me_sphere_001 = bpy.data.meshes.new('Sphere.001')
me_sphere_001.from_pydata([(0.02351, 0.03236, 0.06928), (0.04072, 0.05605, 0.04), (0.04702, 0.06472, 0.0), (0.04072, 0.05605, -0.04), (0.02351, 0.03236, -0.06928), (0.03804, 0.01236, 0.06928), (0.06589, 0.02141, 0.04), (0.07608, 0.02472, 0.0), (0.06589, 0.02141, -0.04), (0.03804, 0.01236, -0.06928), (0.03804, -0.01236, 0.06928), (0.06589, -0.02141, 0.04), (0.07608, -0.02472, 0.0), (0.06589, -0.02141, -0.04), (0.03804, -0.01236, -0.06928), (0.02351, -0.03236, 0.06928), (0.04072, -0.05605, 0.04), (0.04702, -0.06472, 0.0), (0.04072, -0.05605, -0.04), (0.02351, -0.03236, -0.06928), (0.0, -0.04, 0.06928), (7.451e-09, -0.06928, 0.04), (0.0, -0.08, 0.0), (7.451e-09, -0.06928, -0.04), (0.0, -0.04, -0.06928), (-0.02351, -0.03236, 0.06928), (-0.04072, -0.05605, 0.04), (-0.04702, -0.06472, 0.0), (-0.04072, -0.05605, -0.04), (-0.02351, -0.03236, -0.06928), (-0.03804, -0.01236, 0.06928), (-0.06589, -0.02141, 0.04), (-0.07608, -0.02472, 0.0), (-0.06589, -0.02141, -0.04), (-0.03804, -0.01236, -0.06928), (0.0, 0.0, -0.08), (0.0, 0.0, 0.08), (-0.03804, 0.01236, 0.06928), (-0.06589, 0.02141, 0.04), (-0.07608, 0.02472, 0.0), (-0.06589, 0.02141, -0.04), (-0.03804, 0.01236, -0.06928), (-0.02351, 0.03236, 0.06928), (-0.04072, 0.05605, 0.04), (-0.04702, 0.06472, 0.0), (-0.04072, 0.05605, -0.04), (-0.02351, 0.03236, -0.06928), (0.0, 0.04, 0.06928), (-1.118e-08, 0.06928, 0.04), (0.0, 0.08, 0.0), (-1.118e-08, 0.06928, -0.04), (0.0, 0.04, -0.06928)], [], [(51, 50, 3, 4), (49, 48, 1, 2), (47, 36, 0), (35, 51, 4), (50, 49, 2, 3), (48, 47, 0, 1), (0, 36, 5), (35, 4, 9), (3, 2, 7, 8), (1, 0, 5, 6), (4, 3, 8, 9), (2, 1, 6, 7), (35, 9, 14), (8, 7, 12, 13), (6, 5, 10, 11), (9, 8, 13, 14), (7, 6, 11, 12), (5, 36, 10), (35, 14, 19), (13, 12, 17, 18), (11, 10, 15, 16), (14, 13, 18, 19), (12, 11, 16, 17), (10, 36, 15), (35, 19, 24), (18, 17, 22, 23), (16, 15, 20, 21), (19, 18, 23, 24), (17, 16, 21, 22), (15, 36, 20), (23, 22, 27, 28), (21, 20, 25, 26), (24, 23, 28, 29), (22, 21, 26, 27), (20, 36, 25), (35, 24, 29), (26, 25, 30, 31), (29, 28, 33, 34), (27, 26, 31, 32), (25, 36, 30), (35, 29, 34), (28, 27, 32, 33), (34, 33, 40, 41), (32, 31, 38, 39), (30, 36, 37), (35, 34, 41), (33, 32, 39, 40), (31, 30, 37, 38), (41, 40, 45, 46), (39, 38, 43, 44), (37, 36, 42), (35, 41, 46), (40, 39, 44, 45), (38, 37, 42, 43), (46, 45, 50, 51), (44, 43, 48, 49), (42, 36, 47), (35, 46, 51), (45, 44, 49, 50), (43, 42, 47, 48)])
me_sphere_001.polygons.foreach_set('use_smooth', [True] * 60)
_uv = me_sphere_001.uv_layers.new(name='UVMap')
_uv.uv.foreach_set('vector', [0.7, 0.1667, 0.7, 0.3333, 0.6, 0.3333, 0.6, 0.1667, 0.7, 0.5, 0.7, 0.6667, 0.6, 0.6667, 0.6, 0.5, 0.7, 0.8333, 0.65, 1.0, 0.6, 0.8333, 0.65, 0.0, 0.7, 0.1667, 0.6, 0.1667, 0.7, 0.3333, 0.7, 0.5, 0.6, 0.5, 0.6, 0.3333, 0.7, 0.6667, 0.7, 0.8333, 0.6, 0.8333, 0.6, 0.6667, 0.6, 0.8333, 0.55, 1.0, 0.5, 0.8333, 0.55, 0.0, 0.6, 0.1667, 0.5, 0.1667, 0.6, 0.3333, 0.6, 0.5, 0.5, 0.5, 0.5, 0.3333, 0.6, 0.6667, 0.6, 0.8333, 0.5, 0.8333, 0.5, 0.6667, 0.6, 0.1667, 0.6, 0.3333, 0.5, 0.3333, 0.5, 0.1667, 0.6, 0.5, 0.6, 0.6667, 0.5, 0.6667, 0.5, 0.5, 0.45, 0.0, 0.5, 0.1667, 0.4, 0.1667, 0.5, 0.3333, 0.5, 0.5, 0.4, 0.5, 0.4, 0.3333, 0.5, 0.6667, 0.5, 0.8333, 0.4, 0.8333, 0.4, 0.6667, 0.5, 0.1667, 0.5, 0.3333, 0.4, 0.3333, 0.4, 0.1667, 0.5, 0.5, 0.5, 0.6667, 0.4, 0.6667, 0.4, 0.5, 0.5, 0.8333, 0.45, 1.0, 0.4, 0.8333, 0.35, 0.0, 0.4, 0.1667, 0.3, 0.1667, 0.4, 0.3333, 0.4, 0.5, 0.3, 0.5, 0.3, 0.3333, 0.4, 0.6667, 0.4, 0.8333, 0.3, 0.8333, 0.3, 0.6667, 0.4, 0.1667, 0.4, 0.3333, 0.3, 0.3333, 0.3, 0.1667, 0.4, 0.5, 0.4, 0.6667, 0.3, 0.6667, 0.3, 0.5, 0.4, 0.8333, 0.35, 1.0, 0.3, 0.8333, 0.25, 0.0, 0.3, 0.1667, 0.2, 0.1667, 0.3, 0.3333, 0.3, 0.5, 0.2, 0.5, 0.2, 0.3333, 0.3, 0.6667, 0.3, 0.8333, 0.2, 0.8333, 0.2, 0.6667, 0.3, 0.1667, 0.3, 0.3333, 0.2, 0.3333, 0.2, 0.1667, 0.3, 0.5, 0.3, 0.6667, 0.2, 0.6667, 0.2, 0.5, 0.3, 0.8333, 0.25, 1.0, 0.2, 0.8333, 0.2, 0.3333, 0.2, 0.5, 0.1, 0.5, 0.1, 0.3333, 0.2, 0.6667, 0.2, 0.8333, 0.1, 0.8333, 0.1, 0.6667, 0.2, 0.1667, 0.2, 0.3333, 0.1, 0.3333, 0.1, 0.1667, 0.2, 0.5, 0.2, 0.6667, 0.1, 0.6667, 0.1, 0.5, 0.2, 0.8333, 0.15, 1.0, 0.1, 0.8333, 0.15, 0.0, 0.2, 0.1667, 0.1, 0.1667, 0.1, 0.6667, 0.1, 0.8333, 0.0, 0.8333, 0.0, 0.6667, 0.1, 0.1667, 0.1, 0.3333, 0.0, 0.3333, 0.0, 0.1667, 0.1, 0.5, 0.1, 0.6667, 0.0, 0.6667, 0.0, 0.5, 0.1, 0.8333, 0.05, 1.0, 0.0, 0.8333, 0.05, 0.0, 0.1, 0.1667, 0.0, 0.1667, 0.1, 0.3333, 0.1, 0.5, 0.0, 0.5, 0.0, 0.3333, 1.0, 0.1667, 1.0, 0.3333, 0.9, 0.3333, 0.9, 0.1667, 1.0, 0.5, 1.0, 0.6667, 0.9, 0.6667, 0.9, 0.5, 1.0, 0.8333, 0.95, 1.0, 0.9, 0.8333, 0.95, 0.0, 1.0, 0.1667, 0.9, 0.1667, 1.0, 0.3333, 1.0, 0.5, 0.9, 0.5, 0.9, 0.3333, 1.0, 0.6667, 1.0, 0.8333, 0.9, 0.8333, 0.9, 0.6667, 0.9, 0.1667, 0.9, 0.3333, 0.8, 0.3333, 0.8, 0.1667, 0.9, 0.5, 0.9, 0.6667, 0.8, 0.6667, 0.8, 0.5, 0.9, 0.8333, 0.85, 1.0, 0.8, 0.8333, 0.85, 0.0, 0.9, 0.1667, 0.8, 0.1667, 0.9, 0.3333, 0.9, 0.5, 0.8, 0.5, 0.8, 0.3333, 0.9, 0.6667, 0.9, 0.8333, 0.8, 0.8333, 0.8, 0.6667, 0.8, 0.1667, 0.8, 0.3333, 0.7, 0.3333, 0.7, 0.1667, 0.8, 0.5, 0.8, 0.6667, 0.7, 0.6667, 0.7, 0.5, 0.8, 0.8333, 0.75, 1.0, 0.7, 0.8333, 0.75, 0.0, 0.8, 0.1667, 0.7, 0.1667, 0.8, 0.3333, 0.8, 0.5, 0.7, 0.5, 0.7, 0.3333, 0.8, 0.6667, 0.8, 0.8333, 0.7, 0.8333, 0.7, 0.6667])
me_sphere_001.materials.append(mat_m_lightningcore)
me_sphere_001.update()
me_sphere_002 = bpy.data.meshes.new('Sphere.002')
me_sphere_002.from_pydata([(0.02351, 0.03236, 0.06928), (0.04072, 0.05605, 0.04), (0.04702, 0.06472, 0.0), (0.04072, 0.05605, -0.04), (0.02351, 0.03236, -0.06928), (0.03804, 0.01236, 0.06928), (0.06589, 0.02141, 0.04), (0.07608, 0.02472, 0.0), (0.06589, 0.02141, -0.04), (0.03804, 0.01236, -0.06928), (0.03804, -0.01236, 0.06928), (0.06589, -0.02141, 0.04), (0.07608, -0.02472, 0.0), (0.06589, -0.02141, -0.04), (0.03804, -0.01236, -0.06928), (0.02351, -0.03236, 0.06928), (0.04072, -0.05605, 0.04), (0.04702, -0.06472, 0.0), (0.04072, -0.05605, -0.04), (0.02351, -0.03236, -0.06928), (0.0, -0.04, 0.06928), (7.451e-09, -0.06928, 0.04), (0.0, -0.08, 0.0), (7.451e-09, -0.06928, -0.04), (0.0, -0.04, -0.06928), (-0.02351, -0.03236, 0.06928), (-0.04072, -0.05605, 0.04), (-0.04702, -0.06472, 0.0), (-0.04072, -0.05605, -0.04), (-0.02351, -0.03236, -0.06928), (-0.03804, -0.01236, 0.06928), (-0.06589, -0.02141, 0.04), (-0.07608, -0.02472, 0.0), (-0.06589, -0.02141, -0.04), (-0.03804, -0.01236, -0.06928), (0.0, 0.0, -0.08), (0.0, 0.0, 0.08), (-0.03804, 0.01236, 0.06928), (-0.06589, 0.02141, 0.04), (-0.07608, 0.02472, 0.0), (-0.06589, 0.02141, -0.04), (-0.03804, 0.01236, -0.06928), (-0.02351, 0.03236, 0.06928), (-0.04072, 0.05605, 0.04), (-0.04702, 0.06472, 0.0), (-0.04072, 0.05605, -0.04), (-0.02351, 0.03236, -0.06928), (0.0, 0.04, 0.06928), (-1.118e-08, 0.06928, 0.04), (0.0, 0.08, 0.0), (-1.118e-08, 0.06928, -0.04), (0.0, 0.04, -0.06928)], [], [(51, 50, 3, 4), (49, 48, 1, 2), (47, 36, 0), (35, 51, 4), (50, 49, 2, 3), (48, 47, 0, 1), (35, 4, 9), (3, 2, 7, 8), (1, 0, 5, 6), (4, 3, 8, 9), (2, 1, 6, 7), (0, 36, 5), (35, 9, 14), (8, 7, 12, 13), (6, 5, 10, 11), (9, 8, 13, 14), (7, 6, 11, 12), (5, 36, 10), (35, 14, 19), (13, 12, 17, 18), (11, 10, 15, 16), (14, 13, 18, 19), (12, 11, 16, 17), (10, 36, 15), (18, 17, 22, 23), (16, 15, 20, 21), (19, 18, 23, 24), (17, 16, 21, 22), (15, 36, 20), (35, 19, 24), (21, 20, 25, 26), (24, 23, 28, 29), (22, 21, 26, 27), (20, 36, 25), (35, 24, 29), (23, 22, 27, 28), (29, 28, 33, 34), (27, 26, 31, 32), (25, 36, 30), (35, 29, 34), (28, 27, 32, 33), (26, 25, 30, 31), (34, 33, 40, 41), (32, 31, 38, 39), (30, 36, 37), (35, 34, 41), (33, 32, 39, 40), (31, 30, 37, 38), (41, 40, 45, 46), (39, 38, 43, 44), (37, 36, 42), (35, 41, 46), (40, 39, 44, 45), (38, 37, 42, 43), (46, 45, 50, 51), (44, 43, 48, 49), (42, 36, 47), (35, 46, 51), (45, 44, 49, 50), (43, 42, 47, 48)])
me_sphere_002.polygons.foreach_set('use_smooth', [True] * 60)
_uv = me_sphere_002.uv_layers.new(name='UVMap')
_uv.uv.foreach_set('vector', [0.7, 0.1667, 0.7, 0.3333, 0.6, 0.3333, 0.6, 0.1667, 0.7, 0.5, 0.7, 0.6667, 0.6, 0.6667, 0.6, 0.5, 0.7, 0.8333, 0.65, 1.0, 0.6, 0.8333, 0.65, 0.0, 0.7, 0.1667, 0.6, 0.1667, 0.7, 0.3333, 0.7, 0.5, 0.6, 0.5, 0.6, 0.3333, 0.7, 0.6667, 0.7, 0.8333, 0.6, 0.8333, 0.6, 0.6667, 0.55, 0.0, 0.6, 0.1667, 0.5, 0.1667, 0.6, 0.3333, 0.6, 0.5, 0.5, 0.5, 0.5, 0.3333, 0.6, 0.6667, 0.6, 0.8333, 0.5, 0.8333, 0.5, 0.6667, 0.6, 0.1667, 0.6, 0.3333, 0.5, 0.3333, 0.5, 0.1667, 0.6, 0.5, 0.6, 0.6667, 0.5, 0.6667, 0.5, 0.5, 0.6, 0.8333, 0.55, 1.0, 0.5, 0.8333, 0.45, 0.0, 0.5, 0.1667, 0.4, 0.1667, 0.5, 0.3333, 0.5, 0.5, 0.4, 0.5, 0.4, 0.3333, 0.5, 0.6667, 0.5, 0.8333, 0.4, 0.8333, 0.4, 0.6667, 0.5, 0.1667, 0.5, 0.3333, 0.4, 0.3333, 0.4, 0.1667, 0.5, 0.5, 0.5, 0.6667, 0.4, 0.6667, 0.4, 0.5, 0.5, 0.8333, 0.45, 1.0, 0.4, 0.8333, 0.35, 0.0, 0.4, 0.1667, 0.3, 0.1667, 0.4, 0.3333, 0.4, 0.5, 0.3, 0.5, 0.3, 0.3333, 0.4, 0.6667, 0.4, 0.8333, 0.3, 0.8333, 0.3, 0.6667, 0.4, 0.1667, 0.4, 0.3333, 0.3, 0.3333, 0.3, 0.1667, 0.4, 0.5, 0.4, 0.6667, 0.3, 0.6667, 0.3, 0.5, 0.4, 0.8333, 0.35, 1.0, 0.3, 0.8333, 0.3, 0.3333, 0.3, 0.5, 0.2, 0.5, 0.2, 0.3333, 0.3, 0.6667, 0.3, 0.8333, 0.2, 0.8333, 0.2, 0.6667, 0.3, 0.1667, 0.3, 0.3333, 0.2, 0.3333, 0.2, 0.1667, 0.3, 0.5, 0.3, 0.6667, 0.2, 0.6667, 0.2, 0.5, 0.3, 0.8333, 0.25, 1.0, 0.2, 0.8333, 0.25, 0.0, 0.3, 0.1667, 0.2, 0.1667, 0.2, 0.6667, 0.2, 0.8333, 0.1, 0.8333, 0.1, 0.6667, 0.2, 0.1667, 0.2, 0.3333, 0.1, 0.3333, 0.1, 0.1667, 0.2, 0.5, 0.2, 0.6667, 0.1, 0.6667, 0.1, 0.5, 0.2, 0.8333, 0.15, 1.0, 0.1, 0.8333, 0.15, 0.0, 0.2, 0.1667, 0.1, 0.1667, 0.2, 0.3333, 0.2, 0.5, 0.1, 0.5, 0.1, 0.3333, 0.1, 0.1667, 0.1, 0.3333, 0.0, 0.3333, 0.0, 0.1667, 0.1, 0.5, 0.1, 0.6667, 0.0, 0.6667, 0.0, 0.5, 0.1, 0.8333, 0.05, 1.0, 0.0, 0.8333, 0.05, 0.0, 0.1, 0.1667, 0.0, 0.1667, 0.1, 0.3333, 0.1, 0.5, 0.0, 0.5, 0.0, 0.3333, 0.1, 0.6667, 0.1, 0.8333, 0.0, 0.8333, 0.0, 0.6667, 1.0, 0.1667, 1.0, 0.3333, 0.9, 0.3333, 0.9, 0.1667, 1.0, 0.5, 1.0, 0.6667, 0.9, 0.6667, 0.9, 0.5, 1.0, 0.8333, 0.95, 1.0, 0.9, 0.8333, 0.95, 0.0, 1.0, 0.1667, 0.9, 0.1667, 1.0, 0.3333, 1.0, 0.5, 0.9, 0.5, 0.9, 0.3333, 1.0, 0.6667, 1.0, 0.8333, 0.9, 0.8333, 0.9, 0.6667, 0.9, 0.1667, 0.9, 0.3333, 0.8, 0.3333, 0.8, 0.1667, 0.9, 0.5, 0.9, 0.6667, 0.8, 0.6667, 0.8, 0.5, 0.9, 0.8333, 0.85, 1.0, 0.8, 0.8333, 0.85, 0.0, 0.9, 0.1667, 0.8, 0.1667, 0.9, 0.3333, 0.9, 0.5, 0.8, 0.5, 0.8, 0.3333, 0.9, 0.6667, 0.9, 0.8333, 0.8, 0.8333, 0.8, 0.6667, 0.8, 0.1667, 0.8, 0.3333, 0.7, 0.3333, 0.7, 0.1667, 0.8, 0.5, 0.8, 0.6667, 0.7, 0.6667, 0.7, 0.5, 0.8, 0.8333, 0.75, 1.0, 0.7, 0.8333, 0.75, 0.0, 0.8, 0.1667, 0.7, 0.1667, 0.8, 0.3333, 0.8, 0.5, 0.7, 0.5, 0.7, 0.3333, 0.8, 0.6667, 0.8, 0.8333, 0.7, 0.8333, 0.7, 0.6667])
me_sphere_002.materials.append(mat_m_lightningcore)
me_sphere_002.update()
me_torus_011 = bpy.data.meshes.new('Torus.011')
me_torus_011.from_pydata([(0.165, 0.0, 1.85), (0.1575, 0.0, 1.863), (0.1425, 0.0, 1.863), (0.135, 0.0, 1.85), (0.1425, 0.0, 1.837), (0.1575, 0.0, 1.837), (0.1167, 0.2333, 1.85), (0.1114, 0.2227, 1.863), (0.1008, 0.2015, 1.863), (0.09546, 0.1909, 1.85), (0.1008, 0.2015, 1.837), (0.1114, 0.2227, 1.837), (1.246e-08, 0.33, 1.85), (1.189e-08, 0.315, 1.863), (1.076e-08, 0.285, 1.863), (1.019e-08, 0.27, 1.85), (1.076e-08, 0.285, 1.837), (1.189e-08, 0.315, 1.837), (-0.1167, 0.2333, 1.85), (-0.1114, 0.2227, 1.863), (-0.1008, 0.2015, 1.863), (-0.09546, 0.1909, 1.85), (-0.1008, 0.2015, 1.837), (-0.1114, 0.2227, 1.837), (-0.165, 2.885e-08, 1.85), (-0.1575, 2.754e-08, 1.863), (-0.1425, 2.492e-08, 1.863), (-0.135, 2.36e-08, 1.85), (-0.1425, 2.492e-08, 1.837), (-0.1575, 2.754e-08, 1.837), (-0.1167, -0.2333, 1.85), (-0.1114, -0.2227, 1.863), (-0.1008, -0.2015, 1.863), (-0.09546, -0.1909, 1.85), (-0.1008, -0.2015, 1.837), (-0.1114, -0.2227, 1.837), (1.246e-08, -0.33, 1.85), (1.189e-08, -0.315, 1.863), (1.076e-08, -0.285, 1.863), (1.019e-08, -0.27, 1.85), (1.076e-08, -0.285, 1.837), (1.189e-08, -0.315, 1.837), (0.1167, -0.2333, 1.85), (0.1114, -0.2227, 1.863), (0.1008, -0.2015, 1.863), (0.09546, -0.1909, 1.85), (0.1008, -0.2015, 1.837), (0.1114, -0.2227, 1.837)], [], [(0, 6, 7, 1), (1, 7, 8, 2), (2, 8, 9, 3), (3, 9, 10, 4), (4, 10, 11, 5), (5, 11, 6, 0), (6, 12, 13, 7), (7, 13, 14, 8), (8, 14, 15, 9), (9, 15, 16, 10), (10, 16, 17, 11), (11, 17, 12, 6), (12, 18, 19, 13), (13, 19, 20, 14), (14, 20, 21, 15), (15, 21, 22, 16), (16, 22, 23, 17), (17, 23, 18, 12), (18, 24, 25, 19), (19, 25, 26, 20), (20, 26, 27, 21), (21, 27, 28, 22), (22, 28, 29, 23), (23, 29, 24, 18), (24, 30, 31, 25), (25, 31, 32, 26), (26, 32, 33, 27), (27, 33, 34, 28), (28, 34, 35, 29), (29, 35, 30, 24), (30, 36, 37, 31), (31, 37, 38, 32), (32, 38, 39, 33), (33, 39, 40, 34), (34, 40, 41, 35), (35, 41, 36, 30), (36, 42, 43, 37), (37, 43, 44, 38), (38, 44, 45, 39), (39, 45, 46, 40), (40, 46, 47, 41), (41, 47, 42, 36), (42, 0, 1, 43), (43, 1, 2, 44), (44, 2, 3, 45), (45, 3, 4, 46), (46, 4, 5, 47), (47, 5, 0, 42)])
me_torus_011.polygons.foreach_set('use_smooth', [True] * 48)
_uv = me_torus_011.uv_layers.new(name='UVMap')
_uv.uv.foreach_set('vector', [0.5, 0.5, 0.625, 0.5, 0.625, 0.6667, 0.5, 0.6667, 0.5, 0.6667, 0.625, 0.6667, 0.625, 0.8333, 0.5, 0.8333, 0.5, 0.8333, 0.625, 0.8333, 0.625, 1.0, 0.5, 1.0, 0.5, -1.11e-16, 0.625, -1.11e-16, 0.625, 0.1667, 0.5, 0.1667, 0.5, 0.1667, 0.625, 0.1667, 0.625, 0.3333, 0.5, 0.3333, 0.5, 0.3333, 0.625, 0.3333, 0.625, 0.5, 0.5, 0.5, 0.625, 0.5, 0.75, 0.5, 0.75, 0.6667, 0.625, 0.6667, 0.625, 0.6667, 0.75, 0.6667, 0.75, 0.8333, 0.625, 0.8333, 0.625, 0.8333, 0.75, 0.8333, 0.75, 1.0, 0.625, 1.0, 0.625, -1.11e-16, 0.75, -1.11e-16, 0.75, 0.1667, 0.625, 0.1667, 0.625, 0.1667, 0.75, 0.1667, 0.75, 0.3333, 0.625, 0.3333, 0.625, 0.3333, 0.75, 0.3333, 0.75, 0.5, 0.625, 0.5, 0.75, 0.5, 0.875, 0.5, 0.875, 0.6667, 0.75, 0.6667, 0.75, 0.6667, 0.875, 0.6667, 0.875, 0.8333, 0.75, 0.8333, 0.75, 0.8333, 0.875, 0.8333, 0.875, 1.0, 0.75, 1.0, 0.75, -1.11e-16, 0.875, -1.11e-16, 0.875, 0.1667, 0.75, 0.1667, 0.75, 0.1667, 0.875, 0.1667, 0.875, 0.3333, 0.75, 0.3333, 0.75, 0.3333, 0.875, 0.3333, 0.875, 0.5, 0.75, 0.5, 0.875, 0.5, 1.0, 0.5, 1.0, 0.6667, 0.875, 0.6667, 0.875, 0.6667, 1.0, 0.6667, 1.0, 0.8333, 0.875, 0.8333, 0.875, 0.8333, 1.0, 0.8333, 1.0, 1.0, 0.875, 1.0, 0.875, -1.11e-16, 1.0, -1.11e-16, 1.0, 0.1667, 0.875, 0.1667, 0.875, 0.1667, 1.0, 0.1667, 1.0, 0.3333, 0.875, 0.3333, 0.875, 0.3333, 1.0, 0.3333, 1.0, 0.5, 0.875, 0.5, 0.0, 0.5, 0.125, 0.5, 0.125, 0.6667, 0.0, 0.6667, 0.0, 0.6667, 0.125, 0.6667, 0.125, 0.8333, 0.0, 0.8333, 0.0, 0.8333, 0.125, 0.8333, 0.125, 1.0, 0.0, 1.0, 0.0, -1.11e-16, 0.125, -1.11e-16, 0.125, 0.1667, 0.0, 0.1667, 0.0, 0.1667, 0.125, 0.1667, 0.125, 0.3333, 0.0, 0.3333, 0.0, 0.3333, 0.125, 0.3333, 0.125, 0.5, 0.0, 0.5, 0.125, 0.5, 0.25, 0.5, 0.25, 0.6667, 0.125, 0.6667, 0.125, 0.6667, 0.25, 0.6667, 0.25, 0.8333, 0.125, 0.8333, 0.125, 0.8333, 0.25, 0.8333, 0.25, 1.0, 0.125, 1.0, 0.125, -1.11e-16, 0.25, -1.11e-16, 0.25, 0.1667, 0.125, 0.1667, 0.125, 0.1667, 0.25, 0.1667, 0.25, 0.3333, 0.125, 0.3333, 0.125, 0.3333, 0.25, 0.3333, 0.25, 0.5, 0.125, 0.5, 0.25, 0.5, 0.375, 0.5, 0.375, 0.6667, 0.25, 0.6667, 0.25, 0.6667, 0.375, 0.6667, 0.375, 0.8333, 0.25, 0.8333, 0.25, 0.8333, 0.375, 0.8333, 0.375, 1.0, 0.25, 1.0, 0.25, -1.11e-16, 0.375, -1.11e-16, 0.375, 0.1667, 0.25, 0.1667, 0.25, 0.1667, 0.375, 0.1667, 0.375, 0.3333, 0.25, 0.3333, 0.25, 0.3333, 0.375, 0.3333, 0.375, 0.5, 0.25, 0.5, 0.375, 0.5, 0.5, 0.5, 0.5, 0.6667, 0.375, 0.6667, 0.375, 0.6667, 0.5, 0.6667, 0.5, 0.8333, 0.375, 0.8333, 0.375, 0.8333, 0.5, 0.8333, 0.5, 1.0, 0.375, 1.0, 0.375, -1.11e-16, 0.5, -1.11e-16, 0.5, 0.1667, 0.375, 0.1667, 0.375, 0.1667, 0.5, 0.1667, 0.5, 0.3333, 0.375, 0.3333, 0.375, 0.3333, 0.5, 0.3333, 0.5, 0.5, 0.375, 0.5])
me_torus_011.materials.append(mat_m_hammergold)
me_torus_011.update()
me_torus_012 = bpy.data.meshes.new('Torus.012')
me_torus_012.from_pydata([(0.145, 0.0, 0.0), (0.1377, 0.0, 0.01768), (0.12, 0.0, 0.025), (0.1023, 0.0, 0.01768), (0.095, 0.0, 3.062e-18), (0.1023, 0.0, -0.01768), (0.12, 0.0, -0.025), (0.1377, 0.0, -0.01768), (0.1256, 0.0725, 0.0), (0.1192, 0.06884, 0.01768), (0.1039, 0.06, 0.025), (0.08861, 0.05116, 0.01768), (0.08227, 0.0475, 3.062e-18), (0.08861, 0.05116, -0.01768), (0.1039, 0.06, -0.025), (0.1192, 0.06884, -0.01768), (0.0725, 0.1256, 0.0), (0.06884, 0.1192, 0.01768), (0.06, 0.1039, 0.025), (0.05116, 0.08861, 0.01768), (0.0475, 0.08227, 3.062e-18), (0.05116, 0.08861, -0.01768), (0.06, 0.1039, -0.025), (0.06884, 0.1192, -0.01768), (1.095e-08, 0.145, 0.0), (1.039e-08, 0.1377, 0.01768), (9.06e-09, 0.12, 0.025), (7.725e-09, 0.1023, 0.01768), (7.172e-09, 0.095, 3.062e-18), (7.725e-09, 0.1023, -0.01768), (9.06e-09, 0.12, -0.025), (1.039e-08, 0.1377, -0.01768), (-0.0725, 0.1256, 0.0), (-0.06884, 0.1192, 0.01768), (-0.06, 0.1039, 0.025), (-0.05116, 0.08861, 0.01768), (-0.0475, 0.08227, 3.062e-18), (-0.05116, 0.08861, -0.01768), (-0.06, 0.1039, -0.025), (-0.06884, 0.1192, -0.01768), (-0.1256, 0.0725, 0.0), (-0.1192, 0.06884, 0.01768), (-0.1039, 0.06, 0.025), (-0.08861, 0.05116, 0.01768), (-0.08227, 0.0475, 3.062e-18), (-0.08861, 0.05116, -0.01768), (-0.1039, 0.06, -0.025), (-0.1192, 0.06884, -0.01768), (-0.145, 1.268e-08, 0.0), (-0.1377, 1.204e-08, 0.01768), (-0.12, 1.049e-08, 0.025), (-0.1023, 8.945e-09, 0.01768), (-0.095, 8.305e-09, 3.062e-18), (-0.1023, 8.945e-09, -0.01768), (-0.12, 1.049e-08, -0.025), (-0.1377, 1.204e-08, -0.01768), (-0.1256, -0.0725, 0.0), (-0.1192, -0.06884, 0.01768), (-0.1039, -0.06, 0.025), (-0.08861, -0.05116, 0.01768), (-0.08227, -0.0475, 3.062e-18), (-0.08861, -0.05116, -0.01768), (-0.1039, -0.06, -0.025), (-0.1192, -0.06884, -0.01768), (-0.0725, -0.1256, 0.0), (-0.06884, -0.1192, 0.01768), (-0.06, -0.1039, 0.025), (-0.05116, -0.08861, 0.01768), (-0.0475, -0.08227, 3.062e-18), (-0.05116, -0.08861, -0.01768), (-0.06, -0.1039, -0.025), (-0.06884, -0.1192, -0.01768), (1.095e-08, -0.145, 0.0), (1.039e-08, -0.1377, 0.01768), (9.06e-09, -0.12, 0.025), (7.725e-09, -0.1023, 0.01768), (7.172e-09, -0.095, 3.062e-18), (7.725e-09, -0.1023, -0.01768), (9.06e-09, -0.12, -0.025), (1.039e-08, -0.1377, -0.01768), (0.0725, -0.1256, 0.0), (0.06884, -0.1192, 0.01768), (0.06, -0.1039, 0.025), (0.05116, -0.08861, 0.01768), (0.0475, -0.08227, 3.062e-18), (0.05116, -0.08861, -0.01768), (0.06, -0.1039, -0.025), (0.06884, -0.1192, -0.01768), (0.1256, -0.0725, 0.0), (0.1192, -0.06884, 0.01768), (0.1039, -0.06, 0.025), (0.08861, -0.05116, 0.01768), (0.08227, -0.0475, 3.062e-18), (0.08861, -0.05116, -0.01768), (0.1039, -0.06, -0.025), (0.1192, -0.06884, -0.01768)], [], [(0, 8, 9, 1), (1, 9, 10, 2), (2, 10, 11, 3), (3, 11, 12, 4), (4, 12, 13, 5), (5, 13, 14, 6), (6, 14, 15, 7), (7, 15, 8, 0), (8, 16, 17, 9), (9, 17, 18, 10), (10, 18, 19, 11), (11, 19, 20, 12), (12, 20, 21, 13), (13, 21, 22, 14), (14, 22, 23, 15), (15, 23, 16, 8), (16, 24, 25, 17), (17, 25, 26, 18), (18, 26, 27, 19), (19, 27, 28, 20), (20, 28, 29, 21), (21, 29, 30, 22), (22, 30, 31, 23), (23, 31, 24, 16), (24, 32, 33, 25), (25, 33, 34, 26), (26, 34, 35, 27), (27, 35, 36, 28), (28, 36, 37, 29), (29, 37, 38, 30), (30, 38, 39, 31), (31, 39, 32, 24), (32, 40, 41, 33), (33, 41, 42, 34), (34, 42, 43, 35), (35, 43, 44, 36), (36, 44, 45, 37), (37, 45, 46, 38), (38, 46, 47, 39), (39, 47, 40, 32), (40, 48, 49, 41), (41, 49, 50, 42), (42, 50, 51, 43), (43, 51, 52, 44), (44, 52, 53, 45), (45, 53, 54, 46), (46, 54, 55, 47), (47, 55, 48, 40), (48, 56, 57, 49), (49, 57, 58, 50), (50, 58, 59, 51), (51, 59, 60, 52), (52, 60, 61, 53), (53, 61, 62, 54), (54, 62, 63, 55), (55, 63, 56, 48), (56, 64, 65, 57), (57, 65, 66, 58), (58, 66, 67, 59), (59, 67, 68, 60), (60, 68, 69, 61), (61, 69, 70, 62), (62, 70, 71, 63), (63, 71, 64, 56), (64, 72, 73, 65), (65, 73, 74, 66), (66, 74, 75, 67), (67, 75, 76, 68), (68, 76, 77, 69), (69, 77, 78, 70), (70, 78, 79, 71), (71, 79, 72, 64), (72, 80, 81, 73), (73, 81, 82, 74), (74, 82, 83, 75), (75, 83, 84, 76), (76, 84, 85, 77), (77, 85, 86, 78), (78, 86, 87, 79), (79, 87, 80, 72), (80, 88, 89, 81), (81, 89, 90, 82), (82, 90, 91, 83), (83, 91, 92, 84), (84, 92, 93, 85), (85, 93, 94, 86), (86, 94, 95, 87), (87, 95, 88, 80), (88, 0, 1, 89), (89, 1, 2, 90), (90, 2, 3, 91), (91, 3, 4, 92), (92, 4, 5, 93), (93, 5, 6, 94), (94, 6, 7, 95), (95, 7, 0, 88)])
me_torus_012.polygons.foreach_set('use_smooth', [True] * 96)
_uv = me_torus_012.uv_layers.new(name='UVMap')
_uv.uv.foreach_set('vector', [0.5, 0.5, 0.5833, 0.5, 0.5833, 0.625, 0.5, 0.625, 0.5, 0.625, 0.5833, 0.625, 0.5833, 0.75, 0.5, 0.75, 0.5, 0.75, 0.5833, 0.75, 0.5833, 0.875, 0.5, 0.875, 0.5, 0.875, 0.5833, 0.875, 0.5833, 1.0, 0.5, 1.0, 0.5, 0.0, 0.5833, 0.0, 0.5833, 0.125, 0.5, 0.125, 0.5, 0.125, 0.5833, 0.125, 0.5833, 0.25, 0.5, 0.25, 0.5, 0.25, 0.5833, 0.25, 0.5833, 0.375, 0.5, 0.375, 0.5, 0.375, 0.5833, 0.375, 0.5833, 0.5, 0.5, 0.5, 0.5833, 0.5, 0.6667, 0.5, 0.6667, 0.625, 0.5833, 0.625, 0.5833, 0.625, 0.6667, 0.625, 0.6667, 0.75, 0.5833, 0.75, 0.5833, 0.75, 0.6667, 0.75, 0.6667, 0.875, 0.5833, 0.875, 0.5833, 0.875, 0.6667, 0.875, 0.6667, 1.0, 0.5833, 1.0, 0.5833, 0.0, 0.6667, 0.0, 0.6667, 0.125, 0.5833, 0.125, 0.5833, 0.125, 0.6667, 0.125, 0.6667, 0.25, 0.5833, 0.25, 0.5833, 0.25, 0.6667, 0.25, 0.6667, 0.375, 0.5833, 0.375, 0.5833, 0.375, 0.6667, 0.375, 0.6667, 0.5, 0.5833, 0.5, 0.6667, 0.5, 0.75, 0.5, 0.75, 0.625, 0.6667, 0.625, 0.6667, 0.625, 0.75, 0.625, 0.75, 0.75, 0.6667, 0.75, 0.6667, 0.75, 0.75, 0.75, 0.75, 0.875, 0.6667, 0.875, 0.6667, 0.875, 0.75, 0.875, 0.75, 1.0, 0.6667, 1.0, 0.6667, 0.0, 0.75, 0.0, 0.75, 0.125, 0.6667, 0.125, 0.6667, 0.125, 0.75, 0.125, 0.75, 0.25, 0.6667, 0.25, 0.6667, 0.25, 0.75, 0.25, 0.75, 0.375, 0.6667, 0.375, 0.6667, 0.375, 0.75, 0.375, 0.75, 0.5, 0.6667, 0.5, 0.75, 0.5, 0.8333, 0.5, 0.8333, 0.625, 0.75, 0.625, 0.75, 0.625, 0.8333, 0.625, 0.8333, 0.75, 0.75, 0.75, 0.75, 0.75, 0.8333, 0.75, 0.8333, 0.875, 0.75, 0.875, 0.75, 0.875, 0.8333, 0.875, 0.8333, 1.0, 0.75, 1.0, 0.75, 0.0, 0.8333, 0.0, 0.8333, 0.125, 0.75, 0.125, 0.75, 0.125, 0.8333, 0.125, 0.8333, 0.25, 0.75, 0.25, 0.75, 0.25, 0.8333, 0.25, 0.8333, 0.375, 0.75, 0.375, 0.75, 0.375, 0.8333, 0.375, 0.8333, 0.5, 0.75, 0.5, 0.8333, 0.5, 0.9167, 0.5, 0.9167, 0.625, 0.8333, 0.625, 0.8333, 0.625, 0.9167, 0.625, 0.9167, 0.75, 0.8333, 0.75, 0.8333, 0.75, 0.9167, 0.75, 0.9167, 0.875, 0.8333, 0.875, 0.8333, 0.875, 0.9167, 0.875, 0.9167, 1.0, 0.8333, 1.0, 0.8333, 0.0, 0.9167, 0.0, 0.9167, 0.125, 0.8333, 0.125, 0.8333, 0.125, 0.9167, 0.125, 0.9167, 0.25, 0.8333, 0.25, 0.8333, 0.25, 0.9167, 0.25, 0.9167, 0.375, 0.8333, 0.375, 0.8333, 0.375, 0.9167, 0.375, 0.9167, 0.5, 0.8333, 0.5, 0.9167, 0.5, 1.0, 0.5, 1.0, 0.625, 0.9167, 0.625, 0.9167, 0.625, 1.0, 0.625, 1.0, 0.75, 0.9167, 0.75, 0.9167, 0.75, 1.0, 0.75, 1.0, 0.875, 0.9167, 0.875, 0.9167, 0.875, 1.0, 0.875, 1.0, 1.0, 0.9167, 1.0, 0.9167, 0.0, 1.0, 0.0, 1.0, 0.125, 0.9167, 0.125, 0.9167, 0.125, 1.0, 0.125, 1.0, 0.25, 0.9167, 0.25, 0.9167, 0.25, 1.0, 0.25, 1.0, 0.375, 0.9167, 0.375, 0.9167, 0.375, 1.0, 0.375, 1.0, 0.5, 0.9167, 0.5, 2.22e-16, 0.5, 0.08333, 0.5, 0.08333, 0.625, 2.22e-16, 0.625, 2.22e-16, 0.625, 0.08333, 0.625, 0.08333, 0.75, 2.22e-16, 0.75, 2.22e-16, 0.75, 0.08333, 0.75, 0.08333, 0.875, 2.22e-16, 0.875, 2.22e-16, 0.875, 0.08333, 0.875, 0.08333, 1.0, 2.22e-16, 1.0, 2.22e-16, 0.0, 0.08333, 0.0, 0.08333, 0.125, 2.22e-16, 0.125, 2.22e-16, 0.125, 0.08333, 0.125, 0.08333, 0.25, 2.22e-16, 0.25, 2.22e-16, 0.25, 0.08333, 0.25, 0.08333, 0.375, 2.22e-16, 0.375, 2.22e-16, 0.375, 0.08333, 0.375, 0.08333, 0.5, 2.22e-16, 0.5, 0.08333, 0.5, 0.1667, 0.5, 0.1667, 0.625, 0.08333, 0.625, 0.08333, 0.625, 0.1667, 0.625, 0.1667, 0.75, 0.08333, 0.75, 0.08333, 0.75, 0.1667, 0.75, 0.1667, 0.875, 0.08333, 0.875, 0.08333, 0.875, 0.1667, 0.875, 0.1667, 1.0, 0.08333, 1.0, 0.08333, 0.0, 0.1667, 0.0, 0.1667, 0.125, 0.08333, 0.125, 0.08333, 0.125, 0.1667, 0.125, 0.1667, 0.25, 0.08333, 0.25, 0.08333, 0.25, 0.1667, 0.25, 0.1667, 0.375, 0.08333, 0.375, 0.08333, 0.375, 0.1667, 0.375, 0.1667, 0.5, 0.08333, 0.5, 0.1667, 0.5, 0.25, 0.5, 0.25, 0.625, 0.1667, 0.625, 0.1667, 0.625, 0.25, 0.625, 0.25, 0.75, 0.1667, 0.75, 0.1667, 0.75, 0.25, 0.75, 0.25, 0.875, 0.1667, 0.875, 0.1667, 0.875, 0.25, 0.875, 0.25, 1.0, 0.1667, 1.0, 0.1667, 0.0, 0.25, 0.0, 0.25, 0.125, 0.1667, 0.125, 0.1667, 0.125, 0.25, 0.125, 0.25, 0.25, 0.1667, 0.25, 0.1667, 0.25, 0.25, 0.25, 0.25, 0.375, 0.1667, 0.375, 0.1667, 0.375, 0.25, 0.375, 0.25, 0.5, 0.1667, 0.5, 0.25, 0.5, 0.3333, 0.5, 0.3333, 0.625, 0.25, 0.625, 0.25, 0.625, 0.3333, 0.625, 0.3333, 0.75, 0.25, 0.75, 0.25, 0.75, 0.3333, 0.75, 0.3333, 0.875, 0.25, 0.875, 0.25, 0.875, 0.3333, 0.875, 0.3333, 1.0, 0.25, 1.0, 0.25, 0.0, 0.3333, 0.0, 0.3333, 0.125, 0.25, 0.125, 0.25, 0.125, 0.3333, 0.125, 0.3333, 0.25, 0.25, 0.25, 0.25, 0.25, 0.3333, 0.25, 0.3333, 0.375, 0.25, 0.375, 0.25, 0.375, 0.3333, 0.375, 0.3333, 0.5, 0.25, 0.5, 0.3333, 0.5, 0.4167, 0.5, 0.4167, 0.625, 0.3333, 0.625, 0.3333, 0.625, 0.4167, 0.625, 0.4167, 0.75, 0.3333, 0.75, 0.3333, 0.75, 0.4167, 0.75, 0.4167, 0.875, 0.3333, 0.875, 0.3333, 0.875, 0.4167, 0.875, 0.4167, 1.0, 0.3333, 1.0, 0.3333, 0.0, 0.4167, 0.0, 0.4167, 0.125, 0.3333, 0.125, 0.3333, 0.125, 0.4167, 0.125, 0.4167, 0.25, 0.3333, 0.25, 0.3333, 0.25, 0.4167, 0.25, 0.4167, 0.375, 0.3333, 0.375, 0.3333, 0.375, 0.4167, 0.375, 0.4167, 0.5, 0.3333, 0.5, 0.4167, 0.5, 0.5, 0.5, 0.5, 0.625, 0.4167, 0.625, 0.4167, 0.625, 0.5, 0.625, 0.5, 0.75, 0.4167, 0.75, 0.4167, 0.75, 0.5, 0.75, 0.5, 0.875, 0.4167, 0.875, 0.4167, 0.875, 0.5, 0.875, 0.5, 1.0, 0.4167, 1.0, 0.4167, 0.0, 0.5, 0.0, 0.5, 0.125, 0.4167, 0.125, 0.4167, 0.125, 0.5, 0.125, 0.5, 0.25, 0.4167, 0.25, 0.4167, 0.25, 0.5, 0.25, 0.5, 0.375, 0.4167, 0.375, 0.4167, 0.375, 0.5, 0.375, 0.5, 0.5, 0.4167, 0.5])
me_torus_012.materials.append(mat_m_hammergold)
me_torus_012.update()
me_cube_012 = bpy.data.meshes.new('Cube.012')
me_cube_012.from_pydata([(-0.015, -0.015, -0.015), (-0.015, -0.015, 0.015), (-0.015, 0.015, -0.015), (-0.015, 0.015, 0.015), (0.015, -0.015, -0.015), (0.015, -0.015, 0.015), (0.015, 0.015, -0.015), (0.015, 0.015, 0.015)], [], [(0, 1, 3, 2), (2, 3, 7, 6), (6, 7, 5, 4), (4, 5, 1, 0), (2, 6, 4, 0), (7, 3, 1, 5)])
me_cube_012.polygons.foreach_set('use_smooth', [True] * 6)
_uv = me_cube_012.uv_layers.new(name='UVMap')
_uv.uv.foreach_set('vector', [0.375, 0.0, 0.625, 0.0, 0.625, 0.25, 0.375, 0.25, 0.375, 0.25, 0.625, 0.25, 0.625, 0.5, 0.375, 0.5, 0.375, 0.5, 0.625, 0.5, 0.625, 0.75, 0.375, 0.75, 0.375, 0.75, 0.625, 0.75, 0.625, 1.0, 0.375, 1.0, 0.125, 0.5, 0.375, 0.5, 0.375, 0.75, 0.125, 0.75, 0.625, 0.5, 0.875, 0.5, 0.875, 0.75, 0.625, 0.75])
me_cube_012.materials.append(mat_m_hammergold)
me_cube_012.update()
me_cube_013 = bpy.data.meshes.new('Cube.013')
me_cube_013.from_pydata([(-0.015, -0.015, -0.015), (-0.015, -0.015, 0.015), (-0.015, 0.015, -0.015), (-0.015, 0.015, 0.015), (0.015, -0.015, -0.015), (0.015, -0.015, 0.015), (0.015, 0.015, -0.015), (0.015, 0.015, 0.015)], [], [(0, 1, 3, 2), (2, 3, 7, 6), (6, 7, 5, 4), (4, 5, 1, 0), (2, 6, 4, 0), (7, 3, 1, 5)])
me_cube_013.polygons.foreach_set('use_smooth', [True] * 6)
_uv = me_cube_013.uv_layers.new(name='UVMap')
_uv.uv.foreach_set('vector', [0.375, 0.0, 0.625, 0.0, 0.625, 0.25, 0.375, 0.25, 0.375, 0.25, 0.625, 0.25, 0.625, 0.5, 0.375, 0.5, 0.375, 0.5, 0.625, 0.5, 0.625, 0.75, 0.375, 0.75, 0.375, 0.75, 0.625, 0.75, 0.625, 1.0, 0.375, 1.0, 0.125, 0.5, 0.375, 0.5, 0.375, 0.75, 0.125, 0.75, 0.625, 0.5, 0.875, 0.5, 0.875, 0.75, 0.625, 0.75])
me_cube_013.materials.append(mat_m_hammergold)
me_cube_013.update()
me_cube_014 = bpy.data.meshes.new('Cube.014')
me_cube_014.from_pydata([(-0.015, -0.015, -0.015), (-0.015, -0.015, 0.015), (-0.015, 0.015, -0.015), (-0.015, 0.015, 0.015), (0.015, -0.015, -0.015), (0.015, -0.015, 0.015), (0.015, 0.015, -0.015), (0.015, 0.015, 0.015)], [], [(0, 1, 3, 2), (2, 3, 7, 6), (6, 7, 5, 4), (4, 5, 1, 0), (2, 6, 4, 0), (7, 3, 1, 5)])
me_cube_014.polygons.foreach_set('use_smooth', [True] * 6)
_uv = me_cube_014.uv_layers.new(name='UVMap')
_uv.uv.foreach_set('vector', [0.375, 0.0, 0.625, 0.0, 0.625, 0.25, 0.375, 0.25, 0.375, 0.25, 0.625, 0.25, 0.625, 0.5, 0.375, 0.5, 0.375, 0.5, 0.625, 0.5, 0.625, 0.75, 0.375, 0.75, 0.375, 0.75, 0.625, 0.75, 0.625, 1.0, 0.375, 1.0, 0.125, 0.5, 0.375, 0.5, 0.375, 0.75, 0.125, 0.75, 0.625, 0.5, 0.875, 0.5, 0.875, 0.75, 0.625, 0.75])
me_cube_014.materials.append(mat_m_hammergold)
me_cube_014.update()
me_cube_015 = bpy.data.meshes.new('Cube.015')
me_cube_015.from_pydata([(-0.015, -0.015, -0.015), (-0.015, -0.015, 0.015), (-0.015, 0.015, -0.015), (-0.015, 0.015, 0.015), (0.015, -0.015, -0.015), (0.015, -0.015, 0.015), (0.015, 0.015, -0.015), (0.015, 0.015, 0.015)], [], [(0, 1, 3, 2), (2, 3, 7, 6), (6, 7, 5, 4), (4, 5, 1, 0), (2, 6, 4, 0), (7, 3, 1, 5)])
me_cube_015.polygons.foreach_set('use_smooth', [True] * 6)
_uv = me_cube_015.uv_layers.new(name='UVMap')
_uv.uv.foreach_set('vector', [0.375, 0.0, 0.625, 0.0, 0.625, 0.25, 0.375, 0.25, 0.375, 0.25, 0.625, 0.25, 0.625, 0.5, 0.375, 0.5, 0.375, 0.5, 0.625, 0.5, 0.625, 0.75, 0.375, 0.75, 0.375, 0.75, 0.625, 0.75, 0.625, 1.0, 0.375, 1.0, 0.125, 0.5, 0.375, 0.5, 0.375, 0.75, 0.125, 0.75, 0.625, 0.5, 0.875, 0.5, 0.875, 0.75, 0.625, 0.75])
me_cube_015.materials.append(mat_m_hammergold)
me_cube_015.update()

# ---- objects
ob_sm_thunderhammer_handle = bpy.data.objects.new('SM_ThunderHammer_Handle', me_cylinder_015)
ob_sm_thunderhammer_gripband_25 = bpy.data.objects.new('SM_ThunderHammer_GripBand_25', me_torus_007)
ob_sm_thunderhammer_gripband_45 = bpy.data.objects.new('SM_ThunderHammer_GripBand_45', me_torus_008)
ob_sm_thunderhammer_gripband_65 = bpy.data.objects.new('SM_ThunderHammer_GripBand_65', me_torus_009)
ob_sm_thunderhammer_gripband_85 = bpy.data.objects.new('SM_ThunderHammer_GripBand_85', me_torus_010)
ob_sm_thunderhammer_pommel = bpy.data.objects.new('SM_ThunderHammer_Pommel', me_sphere)
ob_sm_thunderhammer_head = bpy.data.objects.new('SM_ThunderHammer_Head', me_cube_009)
ob_sm_thunderhammer_strikeface_l = bpy.data.objects.new('SM_ThunderHammer_StrikeFace_L', me_cube_010)
ob_sm_thunderhammer_strikeface_r = bpy.data.objects.new('SM_ThunderHammer_StrikeFace_R', me_cube_011)
ob_sm_thunderhammer_lightningcore = bpy.data.objects.new('SM_ThunderHammer_LightningCore', me_cylinder_016)
ob_sm_thunderhammer_coreglow_l = bpy.data.objects.new('SM_ThunderHammer_CoreGlow_L', me_sphere_001)
ob_sm_thunderhammer_coreglow_r = bpy.data.objects.new('SM_ThunderHammer_CoreGlow_R', me_sphere_002)
ob_sm_thunderhammer_crown = bpy.data.objects.new('SM_ThunderHammer_Crown', me_torus_011)
ob_sm_thunderhammer_collar = bpy.data.objects.new('SM_ThunderHammer_Collar', me_torus_012)
ob_sm_thunderhammer_rune_0 = bpy.data.objects.new('SM_ThunderHammer_Rune_0', me_cube_012)
ob_sm_thunderhammer_rune_90 = bpy.data.objects.new('SM_ThunderHammer_Rune_90', me_cube_013)
ob_sm_thunderhammer_rune_180 = bpy.data.objects.new('SM_ThunderHammer_Rune_180', me_cube_014)
ob_sm_thunderhammer_rune_270 = bpy.data.objects.new('SM_ThunderHammer_Rune_270', me_cube_015)
ob_light_key = bpy.data.objects.new('Light_Key', light_area_001)
ob_light_fill = bpy.data.objects.new('Light_Fill', light_area_002)
ob_light_rim = bpy.data.objects.new('Light_Rim', light_area_003)
ob_camera_weapon = bpy.data.objects.new('Camera_Weapon', cam_camera_002)

# ---- transforms, parenting, visibility, modifiers, constraints
ob_sm_thunderhammer_handle.location = (0.0, 0.0, 0.7)
_m = ob_sm_thunderhammer_handle.modifiers.new('EdgeBevel', 'BEVEL')
_m.width = 0.003
_m.width_pct = 0.003
_m.segments = 2
_m.angle_limit = 1.047
ob_sm_thunderhammer_gripband_25.location = (0.0, 0.0, 0.25)
_m = ob_sm_thunderhammer_gripband_25.modifiers.new('EdgeBevel', 'BEVEL')
_m.width = 0.003
_m.width_pct = 0.003
_m.segments = 2
_m.angle_limit = 1.047
ob_sm_thunderhammer_gripband_45.location = (0.0, 0.0, 0.45)
_m = ob_sm_thunderhammer_gripband_45.modifiers.new('EdgeBevel', 'BEVEL')
_m.width = 0.003
_m.width_pct = 0.003
_m.segments = 2
_m.angle_limit = 1.047
ob_sm_thunderhammer_gripband_65.location = (0.0, 0.0, 0.65)
_m = ob_sm_thunderhammer_gripband_65.modifiers.new('EdgeBevel', 'BEVEL')
_m.width = 0.003
_m.width_pct = 0.003
_m.segments = 2
_m.angle_limit = 1.047
ob_sm_thunderhammer_gripband_85.location = (0.0, 0.0, 0.85)
_m = ob_sm_thunderhammer_gripband_85.modifiers.new('EdgeBevel', 'BEVEL')
_m.width = 0.003
_m.width_pct = 0.003
_m.segments = 2
_m.angle_limit = 1.047
ob_sm_thunderhammer_pommel.location = (0.0, 0.0, 0.0)
_m = ob_sm_thunderhammer_pommel.modifiers.new('EdgeBevel', 'BEVEL')
_m.width = 0.003
_m.width_pct = 0.003
_m.segments = 2
_m.angle_limit = 1.047
ob_sm_thunderhammer_head.location = (0.0, 0.0, 0.0)
_m = ob_sm_thunderhammer_head.modifiers.new('EdgeBevel', 'BEVEL')
_m.width = 0.003
_m.width_pct = 0.003
_m.segments = 2
_m.angle_limit = 1.047
ob_sm_thunderhammer_strikeface_l.location = (0.0, 0.0, 0.0)
_m = ob_sm_thunderhammer_strikeface_l.modifiers.new('EdgeBevel', 'BEVEL')
_m.width = 0.003
_m.width_pct = 0.003
_m.segments = 2
_m.angle_limit = 1.047
ob_sm_thunderhammer_strikeface_r.location = (0.0, 0.0, 0.0)
_m = ob_sm_thunderhammer_strikeface_r.modifiers.new('EdgeBevel', 'BEVEL')
_m.width = 0.003
_m.width_pct = 0.003
_m.segments = 2
_m.angle_limit = 1.047
ob_sm_thunderhammer_lightningcore.location = (0.0, 0.0, 1.62)
ob_sm_thunderhammer_lightningcore.rotation_euler = (1.571, 0.0, 0.0)
_m = ob_sm_thunderhammer_lightningcore.modifiers.new('EdgeBevel', 'BEVEL')
_m.width = 0.003
_m.width_pct = 0.003
_m.segments = 2
_m.angle_limit = 1.047
ob_sm_thunderhammer_coreglow_l.location = (0.0, -0.35, 1.62)
_m = ob_sm_thunderhammer_coreglow_l.modifiers.new('EdgeBevel', 'BEVEL')
_m.width = 0.003
_m.width_pct = 0.003
_m.segments = 2
_m.angle_limit = 1.047
ob_sm_thunderhammer_coreglow_r.location = (0.0, 0.35, 1.62)
_m = ob_sm_thunderhammer_coreglow_r.modifiers.new('EdgeBevel', 'BEVEL')
_m.width = 0.003
_m.width_pct = 0.003
_m.segments = 2
_m.angle_limit = 1.047
ob_sm_thunderhammer_crown.location = (0.0, 0.0, 0.0)
_m = ob_sm_thunderhammer_crown.modifiers.new('EdgeBevel', 'BEVEL')
_m.width = 0.003
_m.width_pct = 0.003
_m.segments = 2
_m.angle_limit = 1.047
ob_sm_thunderhammer_collar.location = (0.0, 0.0, 1.4)
_m = ob_sm_thunderhammer_collar.modifiers.new('EdgeBevel', 'BEVEL')
_m.width = 0.003
_m.width_pct = 0.003
_m.segments = 2
_m.angle_limit = 1.047
ob_sm_thunderhammer_rune_0.location = (0.16, 0.0, 1.62)
ob_sm_thunderhammer_rune_0.rotation_euler = (0.0, 0.0, 0.7854)
_m = ob_sm_thunderhammer_rune_0.modifiers.new('EdgeBevel', 'BEVEL')
_m.width = 0.003
_m.width_pct = 0.003
_m.segments = 2
_m.angle_limit = 1.047
ob_sm_thunderhammer_rune_90.location = (9.797e-18, 0.0, 1.68)
ob_sm_thunderhammer_rune_90.rotation_euler = (0.0, 0.0, 0.7854)
_m = ob_sm_thunderhammer_rune_90.modifiers.new('EdgeBevel', 'BEVEL')
_m.width = 0.003
_m.width_pct = 0.003
_m.segments = 2
_m.angle_limit = 1.047
ob_sm_thunderhammer_rune_180.location = (-0.16, 0.0, 1.62)
ob_sm_thunderhammer_rune_180.rotation_euler = (0.0, 0.0, 0.7854)
_m = ob_sm_thunderhammer_rune_180.modifiers.new('EdgeBevel', 'BEVEL')
_m.width = 0.003
_m.width_pct = 0.003
_m.segments = 2
_m.angle_limit = 1.047
ob_sm_thunderhammer_rune_270.location = (-2.939e-17, 0.0, 1.56)
ob_sm_thunderhammer_rune_270.rotation_euler = (0.0, 0.0, 0.7854)
_m = ob_sm_thunderhammer_rune_270.modifiers.new('EdgeBevel', 'BEVEL')
_m.width = 0.003
_m.width_pct = 0.003
_m.segments = 2
_m.angle_limit = 1.047
ob_light_key.location = (2.0, -2.0, 3.0)
ob_light_key.rotation_euler = (0.7854, 0.0, 0.7854)
ob_light_fill.location = (-1.5, 1.0, 2.0)
ob_light_fill.rotation_euler = (1.047, 0.0, -0.5236)
ob_light_rim.location = (-1.0, -1.0, 4.0)
ob_light_rim.rotation_euler = (0.5236, 0.0, -2.356)
ob_camera_weapon.location = (2.5, -2.5, 1.0)
ob_camera_weapon.rotation_euler = (1.514, -5.037e-08, 0.7854)
_c = ob_camera_weapon.constraints.new('TRACK_TO'); _c.name = 'Track To'

# ---- collection membership
col_collection.objects.link(ob_sm_thunderhammer_handle)
col_collection.objects.link(ob_sm_thunderhammer_gripband_25)
col_collection.objects.link(ob_sm_thunderhammer_gripband_45)
col_collection.objects.link(ob_sm_thunderhammer_gripband_65)
col_collection.objects.link(ob_sm_thunderhammer_gripband_85)
col_collection.objects.link(ob_sm_thunderhammer_pommel)
col_collection.objects.link(ob_sm_thunderhammer_head)
col_collection.objects.link(ob_sm_thunderhammer_strikeface_l)
col_collection.objects.link(ob_sm_thunderhammer_strikeface_r)
col_collection.objects.link(ob_sm_thunderhammer_lightningcore)
col_collection.objects.link(ob_sm_thunderhammer_coreglow_l)
col_collection.objects.link(ob_sm_thunderhammer_coreglow_r)
col_collection.objects.link(ob_sm_thunderhammer_crown)
col_collection.objects.link(ob_sm_thunderhammer_collar)
col_collection.objects.link(ob_sm_thunderhammer_rune_0)
col_collection.objects.link(ob_sm_thunderhammer_rune_90)
col_collection.objects.link(ob_sm_thunderhammer_rune_180)
col_collection.objects.link(ob_sm_thunderhammer_rune_270)
col_collection.objects.link(ob_light_key)
col_collection.objects.link(ob_light_fill)
col_collection.objects.link(ob_light_rim)
col_collection.objects.link(ob_camera_weapon)

# ---- scene / render settings (as saved in the file)
scene.camera = ob_camera_weapon
scene.frame_start = 1; scene.frame_end = 250; scene.frame_set(1)
scene.render.engine = 'BLENDER_EEVEE_NEXT'
scene.render.resolution_percentage = 50
bpy.context.view_layer.update()
